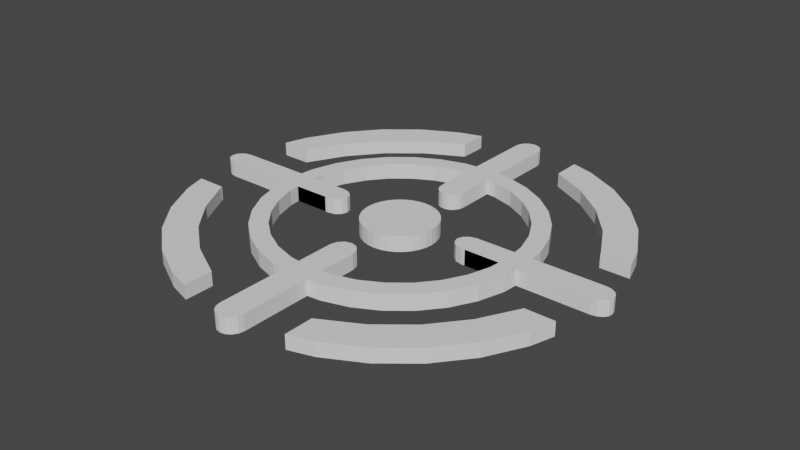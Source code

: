 # Source: TargetModel.blend  (saved by Blender 2.82.7; exported with 4.5.12 LTS)
import bpy
from mathutils import Matrix  # noqa: F401  (used for matrix-valued properties, if any)

bpy.ops.wm.read_factory_settings(use_empty=True)
scene = bpy.context.scene
scene.name = 'Scene'

# ---- collections
col_collection = bpy.data.collections.new('Collection'); scene.collection.children.link(col_collection)

# ---- world
world_world = bpy.data.worlds.new('World'); scene.world = world_world
world_world.use_nodes = True; world_world.node_tree.nodes.clear()
_N = world_world.node_tree.nodes; _L = world_world.node_tree.links
n0 = _N.new('ShaderNodeOutputWorld'); n0.name = 'World Output'; n0.location = (300, 300)
n1 = _N.new('ShaderNodeBackground'); n1.name = 'Background'; n1.location = (10, 300)
n1.inputs[0].default_value = (0.05088, 0.05088, 0.05088, 1.0)
_L.new(n1.outputs[0], n0.inputs[0])
n0.is_active_output = True
world_world.color = (0.05088, 0.05088, 0.05088)
world_world.use_sun_shadow = False
world_world.sun_shadow_jitter_overblur = 0.0

# ---- meshes
me_cylinder = bpy.data.meshes.new('Cylinder')
me_cylinder.from_pydata([(-0.352, 5.318e-07, -0.06746), (-0.3452, 0.06866, -0.06746), (-0.7706, -1.86, 0.06581), (-0.3252, 0.1347, -0.06746), (-1.119, -1.674, -0.06581), (-0.2926, 0.1955, -0.06746), (-0.7706, -1.86, -0.06581), (-0.5429, -1.93, -0.06581), (-0.2489, 0.2489, -0.06746), (-0.2525, -1.266, -0.07396), (-0.2525, -1.266, 0.07396), (-0.4953, -1.192, -0.07396), (-0.4953, -1.192, 0.07396), (-0.7191, -1.072, -0.07396), (-0.7191, -1.072, 0.07396), (-0.9152, -0.9113, -0.07396), (-0.9152, -0.9113, 0.07396), (-1.076, -0.7152, -0.07396), (-1.076, -0.7152, 0.07396), (-1.196, -0.4914, -0.07396), (-1.196, -0.4914, 0.07396), (-1.269, -0.2486, -0.07396), (-1.269, -0.2486, 0.07396), (-0.1955, 0.2926, -0.06746), (-0.1347, 0.3252, -0.06746), (-0.1262, -1.278, 0.07396), (-0.1262, -1.278, -0.07396), (-1.21, -1.21, 0.06581), (-1.46, -0.9048, -0.06581), (-1.46, -0.9048, 0.06581), (-1.647, -0.5567, 0.06581), (-1.282, -0.1099, -0.07396), (-0.2193, -1.099, -0.07396), (-0.2193, -1.099, 0.07396), (-0.4302, -1.035, -0.07396), (-0.4302, -1.035, 0.07396), (-0.6246, -0.9309, -0.07396), (-0.6246, -0.9309, 0.07396), (-0.795, -0.7911, -0.07396), (-0.795, -0.7911, 0.07396), (-0.9348, -0.6207, -0.07396), (-0.9348, -0.6207, 0.07396), (-1.039, -0.4264, -0.07396), (-1.039, -0.4264, 0.07396), (-1.103, -0.2155, -0.07396), (-1.103, -0.2155, 0.07396), (-1.125, 0.0, -0.07396), (-1.125, 0.0, 0.07396), (-1.647, -0.5567, -0.06581), (-1.648, -0.5489, -0.06581), (-0.1256, -1.109, 0.07396), (-0.1256, -1.109, -0.07396), (-1.648, -0.5489, 0.06581), (-0.5429, -1.655, 0.06581), (-0.5567, -1.647, 0.06581), (-0.9048, -1.46, 0.06581), (-0.1262, -0.7783, -0.07396), (-0.06866, 0.3452, -0.06746), (-1.114, -0.1099, -0.07396), (-1.114, -0.1099, 0.07396), (3.078e-08, 0.352, 0.06626), (-1.294, 0.0, -0.07396), (-1.294, 0.0, 0.07396), (-1.282, -0.1099, 0.07396), (-2.09, 0.0, -0.07396), (-2.09, 0.0, 0.07396), (-0.7739, -0.1099, -0.07396), (-0.7864, 0.0, -0.07396), (0.06866, 0.3452, 0.06626), (0.1347, 0.3252, 0.06626), (0.1955, 0.2926, 0.06626), (-0.7739, -0.1099, 0.07396), (0.2489, 0.2489, 0.06626), (-1.424, -1.424, -0.06581), (-1.424, -1.424, 0.06581), (-1.674, -1.119, -0.06581), (-1.674, -1.119, 0.06581), (-1.86, -0.7706, -0.06581), (-1.86, -0.7706, 0.06581), (-1.21, -1.21, -0.06581), (-0.5429, -1.655, -0.06581), (-0.9048, -1.46, -0.06581), (-0.5567, -1.647, -0.06581), (-0.5429, -1.93, 0.06581), (-1.928, -0.5489, -0.06581), (0.2926, 0.1955, 0.06626), (0.3252, 0.1347, 0.06626), (0.3452, 0.06866, 0.06626), (0.352, 2.185e-07, 0.06626), (0.3452, -0.06866, 0.06626), (0.3252, -0.1347, 0.06626), (0.2926, -0.1955, 0.06626), (-1.119, -1.674, 0.06581), (0.2489, -0.2489, 0.06626), (-1.928, -0.5489, 0.06581), (0.1955, -0.2926, 0.06626), (0.1347, -0.3252, 0.06626), (0.06866, -0.3452, 0.06626), (-8.39e-08, -0.352, 0.06626), (0.7706, -1.86, 0.06581), (-0.06866, -0.3452, 0.06626), (1.119, -1.674, -0.06581), (-0.1347, -0.3252, 0.06626), (0.7706, -1.86, -0.06581), (0.5429, -1.93, -0.06581), (-0.1955, -0.2926, 0.06626), (0.0, -1.29, 0.07396), (0.2525, -1.266, -0.07396), (0.2525, -1.266, 0.07396), (0.4953, -1.192, -0.07396), (0.4953, -1.192, 0.07396), (0.7191, -1.072, -0.07396), (0.7191, -1.072, 0.07396), (0.9152, -0.9113, -0.07396), (0.9152, -0.9113, 0.07396), (1.076, -0.7152, -0.07396), (1.076, -0.7152, 0.07396), (1.196, -0.4914, -0.07396), (1.196, -0.4914, 0.07396), (1.269, -0.2486, -0.07396), (1.269, -0.2486, 0.07396), (-0.2489, -0.2489, 0.06626), (1.294, 0.0, 0.07396), (0.1262, -1.278, 0.07396), (0.1262, -1.278, -0.07396), (1.21, -1.21, 0.06581), (1.46, -0.9048, -0.06581), (1.46, -0.9048, 0.06581), (1.647, -0.5567, 0.06581), (-0.2926, -0.1955, 0.06626), (0.0, -1.12, 0.07396), (0.2193, -1.099, -0.07396), (0.2193, -1.099, 0.07396), (0.4302, -1.035, -0.07396), (0.4302, -1.035, 0.07396), (0.6246, -0.9309, -0.07396), (0.6246, -0.9309, 0.07396), (0.795, -0.7911, -0.07396), (0.795, -0.7911, 0.07396), (0.9348, -0.6207, -0.07396), (0.9348, -0.6207, 0.07396), (1.039, -0.4264, -0.07396), (1.039, -0.4264, 0.07396), (1.103, -0.2155, -0.07396), (1.103, -0.2155, 0.07396), (1.125, 0.0, -0.07396), (1.125, 0.0, 0.07396), (1.647, -0.5567, -0.06581), (1.648, -0.5489, -0.06581), (0.1256, -1.109, 0.07396), (0.1256, -1.109, -0.07396), (1.648, -0.5489, 0.06581), (-0.3252, -0.1347, 0.06626), (0.0, -2.069, 0.07396), (0.5429, -1.655, 0.06581), (0.5567, -1.647, 0.06581), (0.0, -0.7907, -0.07396), (0.9048, -1.46, 0.06581), (0.1262, -0.7783, -0.07396), (0.0, -0.613, -0.07396), (0.0, -0.613, 0.07396), (0.0, -2.069, -0.07396), (-0.3452, -0.06866, 0.06626), (1.114, -0.1099, -0.07396), (1.114, -0.1099, 0.07396), (1.282, -0.1099, -0.07396), (-0.352, 5.318e-07, 0.06626), (-0.3452, 0.06866, 0.06626), (1.282, -0.1099, 0.07396), (-0.3252, 0.1347, 0.06626), (-0.2926, 0.1955, 0.06626), (0.7739, -0.1099, -0.07396), (0.7864, 0.0, -0.07396), (-0.2489, 0.2489, 0.06626), (0.6116, 0.0, 0.07396), (0.7739, -0.1099, 0.07396), (-0.1955, 0.2926, 0.06626), (-0.06732, 0.3384, 0.07304), (1.424, -1.424, -0.06581), (-0.06713, 0.3375, -0.07304), (-0.132, 0.3188, 0.07304), (1.674, -1.119, 0.06581), (-0.1317, 0.3179, -0.07304), (-0.1917, 0.2869, 0.07304), (1.21, -1.21, -0.06581), (0.5429, -1.655, -0.06581), (0.9048, -1.46, -0.06581), (0.5567, -1.647, -0.06581), (0.5429, -1.93, 0.06581), (1.928, -0.5489, -0.06581), (1.928, -0.5489, 0.06581), (1.86, -0.7706, 0.06581), (1.86, -0.7706, -0.06581), (-0.1912, 0.2861, -0.07304), (1.674, -1.119, -0.06581), (1.424, -1.424, 0.06581), (-0.244, 0.244, 0.07304), (1.119, -1.674, 0.06581), (-0.2433, 0.2433, -0.07304), (-0.2869, 0.1917, 0.07304), (-0.2861, 0.1912, -0.07304), (-0.3188, 0.132, 0.07304), (-0.3179, 0.1317, -0.07304), (-0.3384, 0.06732, 0.07304), (-0.3375, 0.06713, -0.07304), (-0.3451, 5.259e-07, 0.07304), (-1.119, 1.674, -0.06581), (-0.7706, 1.86, 0.06581), (-0.7706, 1.86, -0.06581), (-0.5429, 1.93, -0.06581), (-1.282, 0.1099, 0.07396), (-0.2525, 1.266, -0.07396), (-0.2525, 1.266, 0.07396), (-0.4953, 1.192, -0.07396), (-0.4953, 1.192, 0.07396), (-0.7191, 1.072, -0.07396), (-0.7191, 1.072, 0.07396), (-0.9152, 0.9113, -0.07396), (-0.9152, 0.9113, 0.07396), (-1.076, 0.7152, -0.07396), (-1.076, 0.7152, 0.07396), (-1.196, 0.4914, -0.07396), (-1.196, 0.4914, 0.07396), (-1.269, 0.2486, -0.07396), (-1.269, 0.2486, 0.07396), (-0.3441, 5.25e-07, -0.07304), (-0.3384, -0.06732, 0.07304), (-0.1262, 1.278, 0.07396), (-0.1262, 1.278, -0.07396), (-1.21, 1.21, 0.06581), (-1.46, 0.9048, -0.06581), (-1.46, 0.9048, 0.06581), (-1.647, 0.5567, 0.06581), (-0.3375, -0.06713, -0.07304), (-0.2193, 1.099, -0.07396), (-0.2193, 1.099, 0.07396), (-0.4302, 1.035, -0.07396), (-0.4302, 1.035, 0.07396), (-0.6246, 0.9309, -0.07396), (-0.6246, 0.9309, 0.07396), (-0.795, 0.7911, -0.07396), (-0.795, 0.7911, 0.07396), (-0.9348, 0.6207, -0.07396), (-0.9348, 0.6207, 0.07396), (-1.039, 0.4264, -0.07396), (-1.039, 0.4264, 0.07396), (-1.103, 0.2155, -0.07396), (-1.103, 0.2155, 0.07396), (-0.3188, -0.132, 0.07304), (-0.3179, -0.1317, -0.07304), (-1.647, 0.5567, -0.06581), (-1.648, 0.5489, -0.06581), (-0.1256, 1.109, 0.07396), (-0.1256, 1.109, -0.07396), (-1.648, 0.5489, 0.06581), (-0.5429, 1.655, 0.06581), (-0.2869, -0.1917, 0.07304), (-0.5567, 1.647, 0.06581), (-0.9048, 1.46, 0.06581), (-0.1262, 0.7783, -0.07396), (-1.114, 0.1099, -0.07396), (-1.114, 0.1099, 0.07396), (-1.282, 0.1099, -0.07396), (-0.2861, -0.1912, -0.07304), (-0.244, -0.244, 0.07304), (-0.2433, -0.2433, -0.07304), (-0.1917, -0.2869, 0.07304), (-0.1912, -0.2861, -0.07304), (-0.7739, 0.1099, -0.07396), (-0.132, -0.3188, 0.07304), (-0.6116, 0.0, -0.07396), (-0.6116, 0.0, 0.07396), (-0.7739, 0.1099, 0.07396), (-0.1317, -0.3179, -0.07304), (-0.06732, -0.3384, 0.07304), (-0.06713, -0.3375, -0.07304), (-1.424, 1.424, 0.06581), (-1.674, 1.119, -0.06581), (-8.39e-08, -0.3451, 0.07304), (-8.39e-08, -0.3441, -0.07304), (0.06732, -0.3384, 0.07304), (-1.21, 1.21, -0.06581), (-0.5429, 1.655, -0.06581), (-0.9048, 1.46, -0.06581), (-0.5567, 1.647, -0.06581), (0.06713, -0.3375, -0.07304), (-1.928, 0.5489, -0.06581), (0.132, -0.3188, 0.07304), (-1.86, 0.7706, 0.06581), (-1.86, 0.7706, -0.06581), (-1.674, 1.119, 0.06581), (0.1317, -0.3179, -0.07304), (0.1917, -0.2869, 0.07304), (-1.424, 1.424, -0.06581), (-1.119, 1.674, 0.06581), (0.1912, -0.2861, -0.07304), (-1.928, 0.5489, 0.06581), (0.244, -0.244, 0.07304), (-0.5429, 1.93, 0.06581), (0.2433, -0.2433, -0.07304), (1.119, 1.674, -0.06581), (0.2869, -0.1917, 0.07304), (0.2861, -0.1912, -0.07304), (0.3188, -0.132, 0.07304), (0.7706, 1.86, 0.06581), (0.7706, 1.86, -0.06581), (0.5429, 1.93, -0.06581), (1.282, 0.1099, 0.07396), (0.0, 1.29, 0.07396), (0.2525, 1.266, -0.07396), (0.2525, 1.266, 0.07396), (0.4953, 1.192, -0.07396), (0.4953, 1.192, 0.07396), (0.7191, 1.072, -0.07396), (0.7191, 1.072, 0.07396), (0.9152, 0.9113, -0.07396), (0.9152, 0.9113, 0.07396), (1.076, 0.7152, -0.07396), (1.076, 0.7152, 0.07396), (1.196, 0.4914, -0.07396), (1.196, 0.4914, 0.07396), (1.269, 0.2486, -0.07396), (1.269, 0.2486, 0.07396), (1.294, 0.0, -0.07396), (0.3179, -0.1317, -0.07304), (0.1262, 1.278, 0.07396), (0.1262, 1.278, -0.07396), (1.21, 1.21, 0.06581), (1.46, 0.9048, -0.06581), (1.46, 0.9048, 0.06581), (1.647, 0.5567, 0.06581), (0.3384, -0.06732, 0.07304), (0.0, 1.12, 0.07396), (0.2193, 1.099, -0.07396), (0.2193, 1.099, 0.07396), (0.4302, 1.035, -0.07396), (0.4302, 1.035, 0.07396), (0.6246, 0.9309, -0.07396), (0.6246, 0.9309, 0.07396), (0.795, 0.7911, -0.07396), (0.795, 0.7911, 0.07396), (0.9348, 0.6207, -0.07396), (0.9348, 0.6207, 0.07396), (1.039, 0.4264, -0.07396), (1.039, 0.4264, 0.07396), (1.103, 0.2155, -0.07396), (1.103, 0.2155, 0.07396), (0.3375, -0.06713, -0.07304), (0.3451, 2.185e-07, 0.07304), (1.647, 0.5567, -0.06581), (1.648, 0.5489, -0.06581), (0.1256, 1.109, 0.07396), (0.1256, 1.109, -0.07396), (1.648, 0.5489, 0.06581), (0.0, 2.069, -0.07396), (0.0, 2.069, 0.07396), (0.5429, 1.655, 0.06581), (0.3441, 2.185e-07, -0.07304), (0.5567, 1.647, 0.06581), (0.0, 0.7907, -0.07396), (0.9048, 1.46, 0.06581), (0.1262, 0.7783, -0.07396), (0.0, 0.613, -0.07396), (0.0, 0.613, 0.07396), (0.3384, 0.06732, 0.07304), (1.114, 0.1099, -0.07396), (1.114, 0.1099, 0.07396), (1.282, 0.1099, -0.07396), (0.3375, 0.06713, -0.07304), (0.3188, 0.132, 0.07304), (0.3179, 0.1317, -0.07304), (2.09, 0.0, -0.07396), (2.09, 0.0, 0.07396), (0.2869, 0.1917, 0.07304), (0.2861, 0.1912, -0.07304), (0.6116, 0.0, -0.07396), (0.244, 0.244, 0.07304), (0.2433, 0.2433, -0.07304), (0.7739, 0.1099, 0.07396), (0.7739, 0.1099, -0.07396), (0.1917, 0.2869, 0.07304), (0.1912, 0.2861, -0.07304), (1.674, 1.119, -0.06581), (0.132, 0.3188, 0.07304), (1.86, 0.7706, -0.06581), (0.1317, 0.3179, -0.07304), (1.21, 1.21, -0.06581), (0.5429, 1.655, -0.06581), (0.9048, 1.46, -0.06581), (0.5567, 1.647, -0.06581), (0.06732, 0.3384, 0.07304), (1.928, 0.5489, -0.06581), (0.06713, 0.3375, -0.07304), (1.86, 0.7706, 0.06581), (3.047e-08, 0.3451, 0.07304), (1.674, 1.119, 0.06581), (3.043e-08, 0.3441, -0.07304), (1.424, 1.424, 0.06581), (1.424, 1.424, -0.06581), (1.119, 1.674, 0.06581), (-0.1347, 0.3252, 0.06626), (1.928, 0.5489, 0.06581), (-0.06866, 0.3452, 0.06626), (0.5429, 1.93, 0.06581), (-0.3452, -0.06866, -0.06746), (-0.3252, -0.1347, -0.06746), (-0.2926, -0.1955, -0.06746), (-0.2489, -0.2489, -0.06746), (-0.1955, -0.2926, -0.06746), (-0.1347, -0.3252, -0.06746), (-0.06866, -0.3452, -0.06746), (-8.39e-08, -0.352, -0.06746), (0.06866, -0.3452, -0.06746), (0.1347, -0.3252, -0.06746), (0.1955, -0.2926, -0.06746), (0.2489, -0.2489, -0.06746), (0.2926, -0.1955, -0.06746), (0.3252, -0.1347, -0.06746), (0.3452, -0.06866, -0.06746), (0.352, 2.185e-07, -0.06746), (0.3452, 0.06866, -0.06746), (0.3252, 0.1347, -0.06746), (0.2926, 0.1955, -0.06746), (0.2489, 0.2489, -0.06746), (0.1955, 0.2926, -0.06746), (0.1347, 0.3252, -0.06746), (0.06866, 0.3452, -0.06746), (3.078e-08, 0.352, -0.06746), (3.078e-08, 0.352, 0.07304), (-0.06866, 0.3452, 0.07304), (-0.1347, 0.3252, 0.07304), (-0.1955, 0.2926, 0.07304), (-0.2489, 0.2489, 0.07304), (-0.2926, 0.1955, 0.07304), (-0.3252, 0.1347, 0.07304), (-0.3452, 0.06866, 0.07304), (-0.352, 5.318e-07, 0.07304), (-0.3452, -0.06866, 0.07304), (-0.3252, -0.1347, 0.07304), (-0.2926, -0.1955, 0.07304), (-0.2489, -0.2489, 0.07304), (-0.1955, -0.2926, 0.07304), (-0.1347, -0.3252, 0.07304), (-0.06866, -0.3452, 0.07304), (-8.39e-08, -0.352, 0.07304), (0.06866, -0.3452, 0.07304), (0.1347, -0.3252, 0.07304), (0.1955, -0.2926, 0.07304), (0.2489, -0.2489, 0.07304), (0.2926, -0.1955, 0.07304), (0.3252, -0.1347, 0.07304), (0.3452, -0.06866, 0.07304), (0.352, 2.185e-07, 0.07304), (0.3452, 0.06866, 0.07304), (0.3252, 0.1347, 0.07304), (0.2926, 0.1955, 0.07304), (0.2489, 0.2489, 0.07304), (0.1955, 0.2926, 0.07304), (0.1347, 0.3252, 0.07304), (0.06866, 0.3452, 0.07304), (-0.06866, 0.3452, -0.07304), (3.078e-08, 0.352, -0.07304), (-0.1347, 0.3252, -0.07304), (-0.1955, 0.2926, -0.07304), (-0.2489, 0.2489, -0.07304), (-0.2926, 0.1955, -0.07304), (-0.3252, 0.1347, -0.07304), (-0.3452, 0.06866, -0.07304), (-0.352, 5.318e-07, -0.07304), (-0.3452, -0.06866, -0.07304), (-0.3252, -0.1347, -0.07304), (-0.2926, -0.1955, -0.07304), (-0.2489, -0.2489, -0.07304), (-0.1955, -0.2926, -0.07304), (-0.1347, -0.3252, -0.07304), (-0.06866, -0.3452, -0.07304), (-8.39e-08, -0.352, -0.07304), (0.06866, -0.3452, -0.07304), (0.1347, -0.3252, -0.07304), (0.1955, -0.2926, -0.07304), (0.2489, -0.2489, -0.07304), (0.2926, -0.1955, -0.07304), (0.3252, -0.1347, -0.07304), (0.3452, -0.06866, -0.07304), (0.352, 2.185e-07, -0.07304), (0.3452, 0.06866, -0.07304), (0.3252, 0.1347, -0.07304), (0.2926, 0.1955, -0.07304), (0.2489, 0.2489, -0.07304), (0.1955, 0.2926, -0.07304), (0.1347, 0.3252, -0.07304), (0.06866, 0.3452, -0.07304), (-0.6116, 0.0, -0.07396), (-0.7416, -0.1099, -0.07396), (-0.7416, -0.1099, -0.07396), (-0.629, -0.05496, -0.07396), (-0.6766, -0.09519, -0.07396), (-0.7416, -0.1099, 0.07396), (-0.6116, 0.0, 0.07396), (-0.6766, -0.09519, 0.07396), (-0.629, -0.05496, 0.07396), (-0.7416, 0.1099, -0.07396), (-0.6116, 0.0, -0.07396), (-0.7416, 0.1099, -0.07396), (-0.6766, 0.09519, -0.07396), (-0.629, 0.05496, -0.07396), (-0.6116, 0.0, 0.07396), (-0.7416, 0.1099, 0.07396), (-0.629, 0.05496, 0.07396), (-0.6766, 0.09519, 0.07396), (0.7416, -0.1099, -0.07396), (0.6116, 0.0, -0.07396), (0.7416, -0.1099, -0.07396), (0.6766, -0.09519, -0.07396), (0.629, -0.05496, -0.07396), (0.6116, 0.0, 0.07396), (0.7416, -0.1099, 0.07396), (0.629, -0.05496, 0.07396), (0.6766, -0.09519, 0.07396), (0.6116, 0.0, -0.07396), (0.7416, 0.1099, -0.07396), (0.7416, 0.1099, -0.07396), (0.629, 0.05496, -0.07396), (0.6766, 0.09519, -0.07396), (0.7416, 0.1099, 0.07396), (0.6116, 0.0, 0.07396), (0.6766, 0.09519, 0.07396), (0.629, 0.05496, 0.07396), (0.0, -0.613, 0.07396), (-0.1256, -0.743, 0.07396), (-0.0628, -0.6304, 0.07396), (-0.1088, -0.678, 0.07396), (-0.1256, -0.743, -0.07396), (0.0, -0.613, -0.07396), (-0.1261, -0.743, -0.07396), (-0.1088, -0.678, -0.07396), (-0.0628, -0.6304, -0.07396), (0.1256, -0.743, 0.07396), (0.0, -0.613, 0.07396), (0.1088, -0.678, 0.07396), (0.0628, -0.6304, 0.07396), (0.0, -0.613, -0.07396), (0.1256, -0.743, -0.07396), (0.1261, -0.743, -0.07396), (0.0628, -0.6304, -0.07396), (0.1088, -0.678, -0.07396), (-0.1256, 0.743, 0.07396), (0.0, 0.613, 0.07396), (-0.1194, 0.7028, 0.07396), (-0.1016, 0.6666, 0.07396), (-0.07382, 0.6378, 0.07396), (-0.03881, 0.6194, 0.07396), (0.0, 0.613, -0.07396), (-0.1256, 0.743, -0.07396), (-0.1261, 0.743, -0.07396), (-0.03881, 0.6194, -0.07396), (-0.07382, 0.6378, -0.07396), (-0.1016, 0.6666, -0.07396), (-0.1194, 0.7028, -0.07396), (0.0, 0.613, 0.07396), (0.1256, 0.743, 0.07396), (0.03881, 0.6194, 0.07396), (0.07382, 0.6378, 0.07396), (0.1016, 0.6666, 0.07396), (0.1194, 0.7028, 0.07396), (0.1256, 0.743, -0.07396), (0.0, 0.613, -0.07396), (0.1261, 0.743, -0.07396), (0.1194, 0.7028, -0.07396), (0.1016, 0.6666, -0.07396), (0.07382, 0.6378, -0.07396), (0.03881, 0.6194, -0.07396), (-1.96, -0.1099, -0.07396), (-2.09, 0.0, -0.07396), (-2.01, -0.1016, -0.07396), (-2.052, -0.07773, -0.07396), (-2.081, -0.04206, -0.07396), (-2.09, 0.0, 0.07396), (-1.96, -0.1099, 0.07396), (-2.081, -0.04206, 0.07396), (-2.052, -0.07773, 0.07396), (-2.01, -0.1016, 0.07396), (-2.09, 0.0, -0.07396), (-1.96, 0.1099, -0.07396), (-2.081, 0.04206, -0.07396), (-2.052, 0.07773, -0.07396), (-2.01, 0.1016, -0.07396), (-1.96, 0.1099, 0.07396), (-2.09, 0.0, 0.07396), (-2.01, 0.1016, 0.07396), (-2.052, 0.07773, 0.07396), (-2.081, 0.04206, 0.07396), (0.0, 2.069, 0.07396), (-0.1263, 1.939, 0.07396), (-0.04831, 2.059, 0.07396), (-0.08927, 2.031, 0.07396), (-0.1166, 1.989, 0.07396), (-0.1263, 1.939, -0.07396), (0.0, 2.069, -0.07396), (-0.1263, 1.939, -0.07396), (-0.1166, 1.989, -0.07396), (-0.08927, 2.031, -0.07396), (-0.04831, 2.059, -0.07396), (0.1263, 1.939, 0.07396), (0.0, 2.069, 0.07396), (0.1166, 1.989, 0.07396), (0.08927, 2.031, 0.07396), (0.04831, 2.059, 0.07396), (0.0, 2.069, -0.07396), (0.1263, 1.939, -0.07396), (0.1263, 1.939, -0.07396), (0.04831, 2.059, -0.07396), (0.08927, 2.031, -0.07396), (0.1166, 1.989, -0.07396), (2.09, 0.0, -0.07396), (1.96, -0.1099, -0.07396), (2.081, -0.04206, -0.07396), (2.052, -0.07773, -0.07396), (2.01, -0.1016, -0.07396), (1.96, -0.1099, 0.07396), (2.09, 0.0, 0.07396), (2.01, -0.1016, 0.07396), (2.052, -0.07773, 0.07396), (2.081, -0.04206, 0.07396), (1.96, 0.1099, -0.07396), (2.09, 0.0, -0.07396), (2.01, 0.1016, -0.07396), (2.052, 0.07773, -0.07396), (2.081, 0.04206, -0.07396), (2.09, 0.0, 0.07396), (1.96, 0.1099, 0.07396), (2.081, 0.04206, 0.07396), (2.052, 0.07773, 0.07396), (2.01, 0.1016, 0.07396), (-0.1263, -1.939, 0.07396), (0.0, -2.069, 0.07396), (-0.1166, -1.989, 0.07396), (-0.08927, -2.031, 0.07396), (-0.04831, -2.059, 0.07396), (0.0, -2.069, -0.07396), (-0.1263, -1.939, -0.07396), (-0.1263, -1.939, -0.07396), (-0.04831, -2.059, -0.07396), (-0.08927, -2.031, -0.07396), (-0.1166, -1.989, -0.07396), (0.0, -2.069, 0.07396), (0.1263, -1.939, 0.07396), (0.04831, -2.059, 0.07396), (0.08927, -2.031, 0.07396), (0.1166, -1.989, 0.07396), (0.1263, -1.939, -0.07396), (0.0, -2.069, -0.07396), (0.1263, -1.939, -0.07396), (0.1166, -1.989, -0.07396), (0.08927, -2.031, -0.07396), (0.04831, -2.059, -0.07396)], [], [(26, 25, 10, 9), (9, 10, 12, 11), (11, 12, 14, 13), (13, 14, 16, 15), (15, 16, 18, 17), (17, 18, 20, 19), (19, 20, 22, 21), (61, 46, 270, 67), (402, 429, 428, 60), (461, 427, 426, 491), (23, 176, 400, 24), (400, 430, 429, 402), (150, 542, 537, 149), (51, 32, 33, 50), (32, 34, 35, 33), (34, 36, 37, 35), (36, 38, 39, 37), (38, 40, 41, 39), (40, 42, 43, 41), (42, 44, 45, 43), (179, 396, 392, 385, 381, 377, 374, 370, 368, 357, 347, 324, 302, 299, 295, 291, 285, 279, 275, 273, 267, 265, 263, 249, 233, 225, 204, 202, 200, 198, 193, 182), (56, 156, 161, 639, 641), (79, 28, 29, 27), (28, 48, 30, 29), (48, 49, 52, 30), (82, 81, 55, 54), (427, 60, 68, 426), (176, 431, 430, 400), (462, 24, 57, 460), (426, 68, 69, 425), (173, 432, 431, 176), (26, 9, 32, 51), (25, 106, 130, 50), (9, 11, 34, 32), (12, 10, 33, 35), (11, 13, 36, 34), (14, 12, 35, 37), (13, 15, 38, 36), (16, 14, 37, 39), (15, 17, 40, 38), (18, 16, 39, 41), (17, 19, 42, 40), (20, 18, 41, 43), (19, 21, 44, 42), (22, 20, 43, 45), (492, 270, 271, 498), (63, 22, 45, 59), (61, 62, 47, 46), (460, 57, 427, 461), (10, 25, 50, 33), (425, 69, 70, 424), (25, 26, 640, 634), (159, 533, 528, 160), (641, 640, 26, 56), (161, 153, 635, 639), (156, 56, 534, 533, 159), (170, 433, 432, 173), (26, 51, 532, 534, 56), (106, 153, 645, 647, 648, 649, 646, 123), (50, 130, 160, 528, 530, 531, 529), (62, 63, 59, 47), (21, 31, 58, 44), (44, 58, 59, 45), (21, 22, 63, 31), (262, 583, 587, 210), (464, 8, 23, 463), (424, 70, 72, 423), (169, 434, 433, 170), (31, 63, 578, 572), (573, 577, 65, 64), (63, 62, 65, 577, 579, 580, 581, 578), (62, 61, 64, 65), (465, 5, 8, 464), (47, 59, 497, 499, 500, 498, 271), (59, 58, 493, 497), (260, 501, 503, 268, 262), (31, 66, 71, 63), (423, 72, 85, 422), (46, 47, 271, 270), (66, 67, 270, 492, 494), (167, 435, 434, 169), (31, 61, 67, 66), (81, 79, 27, 55), (2, 54, 55, 92), (7, 83, 2, 6), (6, 2, 92, 4), (4, 92, 74, 73), (73, 74, 76, 75), (75, 76, 78, 77), (94, 52, 49, 84), (74, 27, 29, 76), (80, 82, 54, 53), (466, 3, 5, 465), (422, 85, 86, 421), (83, 53, 54, 2), (7, 80, 53, 83), (77, 48, 28, 75), (84, 49, 48, 77), (76, 29, 30, 78), (166, 436, 435, 167), (75, 28, 79, 73), (77, 78, 94, 84), (73, 79, 81, 4), (4, 81, 82, 6), (78, 30, 52, 94), (92, 55, 27, 74), (6, 82, 80, 7), (124, 107, 108, 123), (107, 109, 110, 108), (109, 111, 112, 110), (111, 113, 114, 112), (113, 115, 116, 114), (115, 117, 118, 116), (117, 119, 120, 118), (323, 172, 375, 145), (467, 1, 3, 466), (421, 86, 87, 420), (162, 437, 436, 166), (468, 0, 1, 467), (150, 149, 132, 131), (131, 132, 134, 133), (133, 134, 136, 135), (135, 136, 138, 137), (137, 138, 140, 139), (139, 140, 142, 141), (141, 142, 144, 143), (420, 87, 88, 419), (158, 652, 651, 161, 156), (184, 125, 127, 126), (126, 127, 128, 147), (147, 128, 151, 148), (187, 155, 157, 186), (152, 438, 437, 162), (469, 404, 0, 468), (419, 88, 89, 418), (129, 439, 438, 152), (470, 405, 404, 469), (124, 150, 131, 107), (123, 149, 130, 106), (107, 131, 133, 109), (110, 134, 132, 108), (109, 133, 135, 111), (112, 136, 134, 110), (111, 135, 137, 113), (114, 138, 136, 112), (113, 137, 139, 115), (116, 140, 138, 114), (115, 139, 141, 117), (118, 142, 140, 116), (117, 141, 143, 119), (120, 144, 142, 118), (146, 174, 515, 517, 518, 516, 164), (168, 164, 144, 120), (323, 145, 146, 122), (418, 89, 90, 417), (108, 132, 149, 123), (121, 440, 439, 129), (123, 646, 650, 124), (159, 160, 538, 541), (650, 652, 158, 124), (161, 651, 645, 153), (156, 159, 541, 543, 158), (471, 406, 405, 470), (124, 158, 543, 542, 150), (149, 537, 539, 540, 538, 160, 130), (122, 146, 164, 168), (119, 143, 163, 165), (143, 144, 164, 163), (119, 165, 168, 120), (323, 367, 624, 626, 627, 628, 625, 371), (417, 90, 91, 416), (105, 441, 440, 121), (472, 407, 406, 471), (168, 619, 621, 622, 623, 620, 372, 122), (614, 371, 372, 620), (323, 371, 614, 616, 617, 618, 615, 165), (122, 372, 371, 323), (416, 91, 93, 415), (171, 512, 511, 375, 172), (164, 516, 510, 163), (365, 367, 379, 521, 520), (165, 168, 175, 171), (102, 442, 441, 105), (145, 375, 174, 146), (511, 515, 174, 375), (473, 408, 407, 472), (165, 171, 172, 323), (186, 157, 125, 184), (99, 197, 157, 155), (104, 103, 99, 188), (103, 101, 197, 99), (101, 178, 195, 197), (178, 194, 181, 195), (194, 192, 191, 181), (190, 189, 148, 151), (195, 181, 127, 125), (185, 154, 155, 187), (415, 93, 95, 414), (100, 443, 442, 102), (188, 99, 155, 154), (104, 188, 154, 185), (192, 194, 126, 147), (189, 192, 147, 148), (181, 191, 128, 127), (474, 409, 408, 473), (194, 178, 184, 126), (192, 189, 190, 191), (178, 101, 186, 184), (101, 103, 187, 186), (191, 190, 151, 128), (197, 195, 125, 157), (103, 104, 185, 187), (228, 211, 212, 227), (211, 213, 214, 212), (213, 215, 216, 214), (215, 217, 218, 216), (217, 219, 220, 218), (219, 221, 222, 220), (221, 223, 224, 222), (414, 95, 96, 413), (98, 444, 443, 100), (475, 410, 409, 474), (413, 96, 97, 412), (97, 445, 444, 98), (352, 351, 560, 565), (253, 252, 235, 234), (234, 235, 237, 236), (236, 237, 239, 238), (238, 239, 241, 240), (240, 241, 243, 242), (242, 243, 245, 244), (244, 245, 247, 246), (476, 411, 410, 475), (308, 325, 603, 605, 606, 607, 604, 355), (281, 229, 231, 230), (230, 231, 232, 250), (250, 232, 254, 251), (284, 257, 258, 283), (412, 97, 98, 411), (96, 446, 445, 97), (477, 412, 411, 476), (411, 98, 100, 410), (95, 447, 446, 96), (228, 253, 234, 211), (227, 252, 332, 308), (211, 234, 236, 213), (214, 237, 235, 212), (213, 236, 238, 215), (216, 239, 237, 214), (215, 238, 240, 217), (218, 241, 239, 216), (217, 240, 242, 219), (220, 243, 241, 218), (219, 242, 244, 221), (222, 245, 243, 220), (221, 244, 246, 223), (224, 247, 245, 222), (268, 503, 502, 270, 67), (210, 261, 247, 224), (478, 413, 412, 477), (410, 100, 102, 409), (212, 235, 252, 227), (93, 448, 447, 95), (259, 599, 598, 354, 359), (362, 363, 547, 552), (354, 598, 592, 355), (227, 593, 597, 228), (359, 362, 552, 554, 259), (479, 414, 413, 478), (228, 259, 554, 553, 253), (597, 599, 259, 228), (252, 546, 548, 549, 550, 551, 547, 363, 332), (62, 47, 261, 210), (223, 246, 260, 262), (246, 247, 261, 260), (223, 262, 210, 224), (409, 102, 105, 408), (91, 449, 448, 93), (480, 415, 414, 479), (210, 587, 589, 590, 591, 588, 65, 62), (582, 64, 65, 588), (61, 64, 582, 584, 585, 586, 583, 262), (408, 105, 121, 407), (90, 450, 449, 91), (261, 507, 501, 260), (47, 271, 506, 508, 509, 507, 261), (262, 210, 272, 268), (481, 416, 415, 480), (407, 121, 129, 406), (502, 506, 271, 270), (89, 451, 450, 90), (262, 268, 67, 61), (283, 258, 229, 281), (207, 294, 258, 257), (209, 208, 207, 298), (208, 206, 294, 207), (206, 293, 276, 294), (293, 277, 290, 276), (277, 289, 288, 290), (296, 286, 251, 254), (276, 290, 231, 229), (282, 255, 257, 284), (482, 417, 416, 481), (406, 129, 152, 405), (298, 207, 257, 255), (209, 298, 255, 282), (289, 277, 230, 250), (286, 289, 250, 251), (290, 288, 232, 231), (88, 452, 451, 89), (277, 293, 281, 230), (289, 286, 296, 288), (293, 206, 283, 281), (206, 208, 284, 283), (288, 296, 254, 232), (294, 276, 229, 258), (208, 209, 282, 284), (326, 325, 310, 309), (309, 310, 312, 311), (311, 312, 314, 313), (313, 314, 316, 315), (315, 316, 318, 317), (317, 318, 320, 319), (319, 320, 322, 321), (483, 418, 417, 482), (405, 152, 162, 404), (87, 453, 452, 88), (484, 419, 418, 483), (404, 162, 166, 0), (352, 333, 334, 351), (333, 335, 336, 334), (335, 337, 338, 336), (337, 339, 340, 338), (339, 341, 342, 340), (341, 343, 344, 342), (343, 345, 346, 344), (86, 454, 453, 87), (386, 328, 329, 327), (328, 349, 330, 329), (349, 350, 353, 330), (389, 388, 360, 358), (485, 420, 419, 484), (0, 166, 167, 1), (85, 455, 454, 86), (486, 421, 420, 485), (1, 167, 169, 3), (326, 309, 333, 352), (325, 308, 332, 351), (309, 311, 335, 333), (312, 310, 334, 336), (311, 313, 337, 335), (314, 312, 336, 338), (313, 315, 339, 337), (316, 314, 338, 340), (315, 317, 341, 339), (318, 316, 340, 342), (317, 319, 343, 341), (320, 318, 342, 344), (319, 321, 345, 343), (322, 320, 344, 346), (379, 172, 375, 519, 521), (307, 322, 346, 366), (72, 456, 455, 85), (487, 422, 421, 486), (310, 325, 351, 334), (3, 169, 170, 5), (361, 359, 354, 608, 610), (362, 566, 559, 363), (354, 355, 604, 608), (325, 326, 609, 603), (359, 361, 567, 566, 362), (70, 457, 456, 72), (326, 352, 565, 567, 361), (610, 609, 326, 361), (351, 332, 363, 559, 561, 562, 563, 564, 560), (122, 307, 366, 146), (321, 367, 365, 345), (345, 365, 366, 346), (321, 322, 307, 367), (488, 423, 422, 487), (5, 170, 173, 8), (69, 458, 457, 70), (367, 307, 630, 624), (625, 629, 372, 371), (307, 122, 372, 629, 631, 632, 633, 630), (489, 424, 423, 488), (8, 173, 176, 23), (366, 365, 520, 524), (146, 366, 524, 526, 527, 525, 174), (367, 379, 378, 307), (68, 459, 458, 69), (490, 425, 424, 489), (519, 375, 174, 525), (57, 402, 60, 427), (367, 323, 172, 379), (388, 386, 327, 360), (304, 358, 360, 399), (306, 403, 304, 305), (305, 304, 399, 300), (300, 399, 397, 398), (398, 397, 395, 382), (382, 395, 393, 384), (401, 353, 350, 391), (397, 327, 329, 395), (387, 389, 358, 356), (60, 428, 459, 68), (491, 426, 425, 490), (403, 356, 358, 304), (306, 387, 356, 403), (384, 349, 328, 382), (391, 350, 349, 384), (395, 329, 330, 393), (24, 400, 402, 57), (382, 328, 386, 398), (384, 393, 401, 391), (398, 386, 388, 300), (300, 388, 389, 305), (393, 330, 353, 401), (399, 360, 327, 397), (305, 389, 387, 306), (394, 177, 180, 183, 196, 199, 201, 203, 205, 226, 248, 256, 264, 266, 269, 274, 278, 280, 287, 292, 297, 301, 303, 331, 348, 364, 369, 373, 376, 380, 383, 390), (463, 23, 24, 462), (177, 394, 428, 429), (180, 177, 429, 430), (183, 180, 430, 431), (196, 183, 431, 432), (199, 196, 432, 433), (201, 199, 433, 434), (203, 201, 434, 435), (205, 203, 435, 436), (226, 205, 436, 437), (248, 226, 437, 438), (256, 248, 438, 439), (264, 256, 439, 440), (266, 264, 440, 441), (269, 266, 441, 442), (274, 269, 442, 443), (278, 274, 443, 444), (280, 278, 444, 445), (287, 280, 445, 446), (292, 287, 446, 447), (297, 292, 447, 448), (301, 297, 448, 449), (303, 301, 449, 450), (331, 303, 450, 451), (348, 331, 451, 452), (364, 348, 452, 453), (369, 364, 453, 454), (373, 369, 454, 455), (376, 373, 455, 456), (380, 376, 456, 457), (383, 380, 457, 458), (390, 383, 458, 459), (394, 390, 459, 428), (396, 179, 460, 461), (179, 182, 462, 460), (182, 193, 463, 462), (193, 198, 464, 463), (198, 200, 465, 464), (200, 202, 466, 465), (202, 204, 467, 466), (204, 225, 468, 467), (225, 233, 469, 468), (233, 249, 470, 469), (249, 263, 471, 470), (263, 265, 472, 471), (265, 267, 473, 472), (267, 273, 474, 473), (273, 275, 475, 474), (275, 279, 476, 475), (279, 285, 477, 476), (285, 291, 478, 477), (291, 295, 479, 478), (295, 299, 480, 479), (299, 302, 481, 480), (302, 324, 482, 481), (324, 347, 483, 482), (347, 357, 484, 483), (357, 368, 485, 484), (368, 370, 486, 485), (370, 374, 487, 486), (374, 377, 488, 487), (377, 381, 489, 488), (381, 385, 490, 489), (385, 392, 491, 490), (392, 396, 461, 491), (492, 495, 494), (495, 496, 494), (496, 493, 494), (501, 504, 503), (504, 505, 503), (505, 502, 503), (492, 498, 500, 495), (495, 500, 499, 496), (496, 499, 497, 493), (501, 507, 509, 504), (504, 509, 508, 505), (505, 508, 506, 502), (58, 31, 66, 494, 493), (510, 513, 512), (513, 514, 512), (514, 511, 512), (519, 522, 521), (522, 523, 521), (523, 520, 521), (510, 516, 518, 513), (513, 518, 517, 514), (514, 517, 515, 511), (519, 525, 527, 522), (522, 527, 526, 523), (523, 526, 524, 520), (163, 510, 512, 171, 165), (532, 535, 534), (535, 536, 534), (536, 533, 534), (541, 544, 543), (544, 545, 543), (545, 542, 543), (528, 533, 536, 530), (530, 536, 535, 531), (531, 535, 532, 529), (537, 542, 545, 539), (539, 545, 544, 540), (540, 544, 541, 538), (51, 50, 529, 532), (552, 555, 554), (555, 556, 554), (556, 557, 554), (557, 558, 554), (558, 553, 554), (565, 568, 567), (568, 569, 567), (569, 570, 567), (570, 571, 567), (571, 566, 567), (546, 553, 558, 548), (548, 558, 557, 549), (549, 557, 556, 550), (550, 556, 555, 551), (551, 555, 552, 547), (559, 566, 571, 561), (561, 571, 570, 562), (562, 570, 569, 563), (563, 569, 568, 564), (564, 568, 565, 560), (253, 553, 546, 252), (577, 573, 576, 579), (579, 576, 575, 580), (580, 575, 574, 581), (581, 574, 572, 578), (587, 583, 586, 589), (589, 586, 585, 590), (590, 585, 584, 591), (591, 584, 582, 588), (61, 31, 572, 574, 575, 576, 573, 64), (597, 600, 599), (600, 601, 599), (601, 602, 599), (602, 598, 599), (608, 611, 610), (611, 612, 610), (612, 613, 610), (613, 609, 610), (592, 598, 602, 594), (594, 602, 601, 595), (595, 601, 600, 596), (596, 600, 597, 593), (603, 609, 613, 605), (605, 613, 612, 606), (606, 612, 611, 607), (607, 611, 608, 604), (308, 355, 592, 594, 595, 596, 593, 227), (619, 615, 618, 621), (621, 618, 617, 622), (622, 617, 616, 623), (623, 616, 614, 620), (629, 625, 628, 631), (631, 628, 627, 632), (632, 627, 626, 633), (633, 626, 624, 630), (165, 615, 619, 168), (639, 642, 641), (642, 643, 641), (643, 644, 641), (644, 640, 641), (650, 653, 652), (653, 654, 652), (654, 655, 652), (655, 651, 652), (634, 640, 644, 636), (636, 644, 643, 637), (637, 643, 642, 638), (638, 642, 639, 635), (645, 651, 655, 647), (647, 655, 654, 648), (648, 654, 653, 649), (649, 653, 650, 646), (106, 25, 634, 636, 637, 638, 635, 153)])
_uv = me_cylinder.uv_layers.new(name='UVMap')
_uv.uv.foreach_set('vector', [0.4844, 0.5, 0.4844, 1.0, 0.4688, 1.0, 0.4688, 0.5, 0.4688, 0.5, 0.4688, 1.0, 0.4375, 1.0, 0.4375, 0.5, 0.4375, 0.5, 0.4375, 1.0, 0.4062, 1.0, 0.4062, 0.5, 0.4062, 0.5, 0.4062, 1.0, 0.375, 1.0, 0.375, 0.5, 0.375, 0.5, 0.375, 1.0, 0.3438, 1.0, 0.3438, 0.5, 0.3438, 0.5, 0.3438, 1.0, 0.3125, 1.0, 0.3125, 0.5, 0.3125, 0.5, 0.3125, 1.0, 0.2812, 1.0, 0.2812, 0.5, 0.25, 0.5, 0.25, 0.5, 0.25, 0.5, 0.25, 0.5, 1.0, 0.9768, 1.0, 1.0, 0.9688, 1.0, 0.9688, 0.9768, 0.03125, 0.5, 0.03125, 0.5191, 0.0, 0.5191, 0.0, 0.5, 0.9375, 0.5191, 0.9375, 0.9768, 0.9062, 0.9768, 0.9062, 0.5191, 0.9688, 0.9768, 0.9688, 1.0, 0.9375, 1.0, 0.9375, 0.9768, 0.4844, 0.5, 0.4844, 0.5, 0.4844, 1.0, 0.4844, 1.0, 0.4844, 0.5, 0.4688, 0.5, 0.4688, 1.0, 0.4844, 1.0, 0.4688, 0.5, 0.4375, 0.5, 0.4375, 1.0, 0.4688, 1.0, 0.4375, 0.5, 0.4062, 0.5, 0.4062, 1.0, 0.4375, 1.0, 0.4062, 0.5, 0.375, 0.5, 0.375, 1.0, 0.4062, 1.0, 0.375, 0.5, 0.3438, 0.5, 0.3438, 1.0, 0.375, 1.0, 0.3438, 0.5, 0.3125, 0.5, 0.3125, 1.0, 0.3438, 1.0, 0.3125, 0.5, 0.2812, 0.5, 0.2812, 1.0, 0.3125, 1.0, 0.7042, 0.4801, 0.75, 0.4846, 0.7958, 0.4801, 0.8398, 0.4668, 0.8804, 0.4451, 0.9159, 0.4159, 0.9451, 0.3804, 0.9668, 0.3398, 0.9801, 0.2958, 0.9846, 0.25, 0.9801, 0.2042, 0.9668, 0.1602, 0.9451, 0.1196, 0.9159, 0.08408, 0.8804, 0.0549, 0.8398, 0.03322, 0.7958, 0.01986, 0.75, 0.01535, 0.7042, 0.01986, 0.6602, 0.03322, 0.6196, 0.0549, 0.5841, 0.08408, 0.5549, 0.1196, 0.5332, 0.1602, 0.5199, 0.2042, 0.5154, 0.25, 0.5199, 0.2958, 0.5332, 0.3398, 0.5549, 0.3804, 0.5841, 0.4159, 0.6196, 0.4451, 0.6602, 0.4668, 0.4844, 0.5, 0.5, 0.5, 0.5, 0.5, 0.5, 0.5, 0.4844, 0.5, 0.375, 0.5, 0.3438, 0.5, 0.3438, 1.0, 0.375, 1.0, 0.3438, 0.5, 0.3125, 0.5, 0.3125, 1.0, 0.3438, 1.0, 0.3125, 0.5, 0.2941, 0.5, 0.2941, 1.0, 0.3125, 1.0, 0.4375, 0.5, 0.4062, 0.5, 0.4062, 1.0, 0.4375, 1.0, 0.03125, 0.5191, 0.03125, 0.9768, 0.0, 0.9768, 0.0, 0.5191, 0.9375, 0.9768, 0.9375, 1.0, 0.9062, 1.0, 0.9062, 0.9768, 0.9688, 0.5, 0.9688, 0.5191, 0.9375, 0.5191, 0.9375, 0.5, 0.0625, 0.5191, 0.0625, 0.9768, 0.03125, 0.9768, 0.03125, 0.5191, 0.9062, 0.9768, 0.9062, 1.0, 0.875, 1.0, 0.875, 0.9768, 0.4844, 0.5, 0.4688, 0.5, 0.4688, 0.5, 0.4844, 0.5, 0.4844, 1.0, 0.5, 1.0, 0.5, 1.0, 0.4844, 1.0, 0.4688, 0.5, 0.4375, 0.5, 0.4375, 0.5, 0.4688, 0.5, 0.4375, 1.0, 0.4688, 1.0, 0.4688, 1.0, 0.4375, 1.0, 0.4375, 0.5, 0.4062, 0.5, 0.4062, 0.5, 0.4375, 0.5, 0.4062, 1.0, 0.4375, 1.0, 0.4375, 1.0, 0.4062, 1.0, 0.4062, 0.5, 0.375, 0.5, 0.375, 0.5, 0.4062, 0.5, 0.375, 1.0, 0.4062, 1.0, 0.4062, 1.0, 0.375, 1.0, 0.375, 0.5, 0.3438, 0.5, 0.3438, 0.5, 0.375, 0.5, 0.3438, 1.0, 0.375, 1.0, 0.375, 1.0, 0.3438, 1.0, 0.3438, 0.5, 0.3125, 0.5, 0.3125, 0.5, 0.3438, 0.5, 0.3125, 1.0, 0.3438, 1.0, 0.3438, 1.0, 0.3125, 1.0, 0.3125, 0.5, 0.2812, 0.5, 0.2812, 0.5, 0.3125, 0.5, 0.2812, 1.0, 0.3125, 1.0, 0.3125, 1.0, 0.2812, 1.0, 0.25, 0.5, 0.25, 0.5, 0.25, 1.0, 0.25, 1.0, 0.2656, 1.0, 0.2812, 1.0, 0.2812, 1.0, 0.2656, 1.0, 0.25, 0.5, 0.25, 1.0, 0.25, 1.0, 0.25, 0.5, 1.0, 0.5, 1.0, 0.5191, 0.9688, 0.5191, 0.9688, 0.5, 0.4688, 1.0, 0.4844, 1.0, 0.4844, 1.0, 0.4688, 1.0, 0.09375, 0.5191, 0.09375, 0.9768, 0.0625, 0.9768, 0.0625, 0.5191, 0.4844, 1.0, 0.4844, 0.5, 0.4844, 0.5, 0.4844, 1.0, 0.5, 0.5, 0.5, 0.5, 0.5, 1.0, 0.5, 1.0, 0.4844, 0.5, 0.4844, 0.5, 0.4844, 0.5, 0.4844, 0.5, 0.5, 0.5, 0.5, 1.0, 0.5, 1.0, 0.5, 0.5, 0.5, 0.5, 0.4844, 0.5, 0.4844, 0.5, 0.5, 0.5, 0.5, 0.5, 0.875, 0.9768, 0.875, 1.0, 0.8438, 1.0, 0.8438, 0.9768, 0.4844, 0.5, 0.4844, 0.5, 0.4844, 0.5, 0.4844, 0.5, 0.4844, 0.5, 0.5, 1.0, 0.5, 1.0, 0.5, 1.0, 0.494, 1.0, 0.4859, 1.0, 0.4848, 1.0, 0.4844, 1.0, 0.4844, 1.0, 0.4844, 1.0, 0.5, 1.0, 0.5, 1.0, 0.5, 1.0, 0.4922, 1.0, 0.4851, 1.0, 0.4844, 1.0, 0.25, 1.0, 0.2656, 1.0, 0.2656, 1.0, 0.25, 1.0, 0.2812, 0.5, 0.2656, 0.5, 0.2656, 0.5, 0.2812, 0.5, 0.2812, 0.5, 0.2656, 0.5, 0.2656, 1.0, 0.2812, 1.0, 0.2812, 0.5, 0.2812, 1.0, 0.2656, 1.0, 0.2656, 0.5, 0.2656, 0.5, 0.2656, 0.5, 0.2656, 1.0, 0.2656, 1.0, 0.9062, 0.5, 0.9062, 0.5191, 0.875, 0.5191, 0.875, 0.5, 0.125, 0.5191, 0.125, 0.9768, 0.09375, 0.9768, 0.09375, 0.5191, 0.8438, 0.9768, 0.8438, 1.0, 0.8125, 1.0, 0.8125, 0.9768, 0.2656, 0.5, 0.2656, 1.0, 0.2656, 1.0, 0.2656, 0.5, 0.25, 0.5, 0.25, 1.0, 0.25, 1.0, 0.25, 0.5, 0.2656, 1.0, 0.25, 1.0, 0.25, 1.0, 0.25, 1.0, 0.256, 1.0, 0.2641, 1.0, 0.2652, 1.0, 0.2656, 1.0, 0.25, 1.0, 0.25, 0.5, 0.25, 0.5, 0.25, 1.0, 0.875, 0.5, 0.875, 0.5191, 0.8438, 0.5191, 0.8438, 0.5, 0.25, 1.0, 0.2656, 1.0, 0.2656, 1.0, 0.2649, 1.0, 0.2578, 1.0, 0.25, 1.0, 0.25, 1.0, 0.2656, 1.0, 0.2656, 0.5, 0.2656, 0.5, 0.2656, 1.0, 0.2656, 0.5, 0.2656, 0.5, 0.2656, 0.5, 0.2656, 0.5, 0.2656, 0.5, 0.2656, 0.5, 0.2656, 0.5, 0.2656, 1.0, 0.2656, 1.0, 0.1562, 0.5191, 0.1562, 0.9768, 0.125, 0.9768, 0.125, 0.5191, 0.25, 0.5, 0.25, 1.0, 0.25, 1.0, 0.25, 0.5, 0.2656, 0.5, 0.25, 0.5, 0.25, 0.5, 0.25, 0.5, 0.2656, 0.5, 0.8125, 0.9768, 0.8125, 1.0, 0.7812, 1.0, 0.7812, 0.9768, 0.2656, 0.5, 0.25, 0.5, 0.25, 0.5, 0.2656, 0.5, 0.4062, 0.5, 0.375, 0.5, 0.375, 1.0, 0.4062, 1.0, 0.4375, 1.0, 0.4375, 1.0, 0.4062, 1.0, 0.4062, 1.0, 0.4564, 0.5, 0.4564, 1.0, 0.4375, 1.0, 0.4375, 0.5, 0.4375, 0.5, 0.4375, 1.0, 0.4062, 1.0, 0.4062, 0.5, 0.4062, 0.5, 0.4062, 1.0, 0.375, 1.0, 0.375, 0.5, 0.375, 0.5, 0.375, 1.0, 0.3438, 1.0, 0.3438, 0.5, 0.3438, 0.5, 0.3438, 1.0, 0.3125, 1.0, 0.3125, 0.5, 0.2941, 1.0, 0.2941, 1.0, 0.2941, 0.5, 0.2941, 0.5, 0.375, 1.0, 0.375, 1.0, 0.3438, 1.0, 0.3438, 1.0, 0.4564, 0.5, 0.4375, 0.5, 0.4375, 1.0, 0.4564, 1.0, 0.8438, 0.5, 0.8438, 0.5191, 0.8125, 0.5191, 0.8125, 0.5, 0.1875, 0.5191, 0.1875, 0.9768, 0.1563, 0.9768, 0.1562, 0.5191, 0.4564, 1.0, 0.4564, 1.0, 0.4375, 1.0, 0.4375, 1.0, 0.4564, 0.5, 0.4564, 0.5, 0.4564, 1.0, 0.4564, 1.0, 0.3125, 0.5, 0.3125, 0.5, 0.3438, 0.5, 0.3438, 0.5, 0.2941, 0.5, 0.2941, 0.5, 0.3125, 0.5, 0.3125, 0.5, 0.3438, 1.0, 0.3438, 1.0, 0.3125, 1.0, 0.3125, 1.0, 0.7812, 0.9768, 0.7812, 1.0, 0.75, 1.0, 0.75, 0.9768, 0.3438, 0.5, 0.3438, 0.5, 0.375, 0.5, 0.375, 0.5, 0.3125, 0.5, 0.3125, 1.0, 0.2941, 1.0, 0.2941, 0.5, 0.375, 0.5, 0.375, 0.5, 0.4062, 0.5, 0.4062, 0.5, 0.4062, 0.5, 0.4062, 0.5, 0.4375, 0.5, 0.4375, 0.5, 0.3125, 1.0, 0.3125, 1.0, 0.2941, 1.0, 0.2941, 1.0, 0.4062, 1.0, 0.4062, 1.0, 0.375, 1.0, 0.375, 1.0, 0.4375, 0.5, 0.4375, 0.5, 0.4564, 0.5, 0.4564, 0.5, 0.4844, 0.5, 0.4688, 0.5, 0.4688, 1.0, 0.4844, 1.0, 0.4688, 0.5, 0.4375, 0.5, 0.4375, 1.0, 0.4688, 1.0, 0.4375, 0.5, 0.4062, 0.5, 0.4062, 1.0, 0.4375, 1.0, 0.4062, 0.5, 0.375, 0.5, 0.375, 1.0, 0.4062, 1.0, 0.375, 0.5, 0.3438, 0.5, 0.3438, 1.0, 0.375, 1.0, 0.3438, 0.5, 0.3125, 0.5, 0.3125, 1.0, 0.3438, 1.0, 0.3125, 0.5, 0.2812, 0.5, 0.2812, 1.0, 0.3125, 1.0, 0.25, 0.5, 0.25, 0.5, 0.25, 0.5, 0.25, 0.5, 0.8125, 0.5, 0.8125, 0.5191, 0.7812, 0.5191, 0.7812, 0.5, 0.2188, 0.5191, 0.2188, 0.9768, 0.1875, 0.9768, 0.1875, 0.5191, 0.75, 0.9768, 0.75, 1.0, 0.7188, 1.0, 0.7188, 0.9768, 0.7812, 0.5, 0.7812, 0.5191, 0.75, 0.5191, 0.75, 0.5, 0.4844, 0.5, 0.4844, 1.0, 0.4688, 1.0, 0.4688, 0.5, 0.4688, 0.5, 0.4688, 1.0, 0.4375, 1.0, 0.4375, 0.5, 0.4375, 0.5, 0.4375, 1.0, 0.4062, 1.0, 0.4062, 0.5, 0.4062, 0.5, 0.4062, 1.0, 0.375, 1.0, 0.375, 0.5, 0.375, 0.5, 0.375, 1.0, 0.3438, 1.0, 0.3438, 0.5, 0.3438, 0.5, 0.3438, 1.0, 0.3125, 1.0, 0.3125, 0.5, 0.3125, 0.5, 0.3125, 1.0, 0.2812, 1.0, 0.2812, 0.5, 0.25, 0.5191, 0.25, 0.9768, 0.2188, 0.9768, 0.2188, 0.5191, 0.4844, 0.5, 0.4844, 0.5, 0.5, 0.5, 0.5, 0.5, 0.5, 0.5, 0.375, 0.5, 0.375, 1.0, 0.3438, 1.0, 0.3438, 0.5, 0.3438, 0.5, 0.3438, 1.0, 0.3125, 1.0, 0.3125, 0.5, 0.3125, 0.5, 0.3125, 1.0, 0.2941, 1.0, 0.2941, 0.5, 0.4375, 0.5, 0.4375, 1.0, 0.4062, 1.0, 0.4062, 0.5, 0.7188, 0.9768, 0.7188, 1.0, 0.6875, 1.0, 0.6875, 0.9768, 0.75, 0.5, 0.75, 0.5191, 0.7188, 0.5191, 0.7188, 0.5, 0.2812, 0.5191, 0.2812, 0.9768, 0.25, 0.9768, 0.25, 0.5191, 0.6875, 0.9768, 0.6875, 1.0, 0.6562, 1.0, 0.6562, 0.9768, 0.7188, 0.5, 0.7188, 0.5191, 0.6875, 0.5191, 0.6875, 0.5, 0.4844, 0.5, 0.4844, 0.5, 0.4688, 0.5, 0.4688, 0.5, 0.4844, 1.0, 0.4844, 1.0, 0.5, 1.0, 0.5, 1.0, 0.4688, 0.5, 0.4688, 0.5, 0.4375, 0.5, 0.4375, 0.5, 0.4375, 1.0, 0.4375, 1.0, 0.4688, 1.0, 0.4688, 1.0, 0.4375, 0.5, 0.4375, 0.5, 0.4062, 0.5, 0.4062, 0.5, 0.4062, 1.0, 0.4062, 1.0, 0.4375, 1.0, 0.4375, 1.0, 0.4062, 0.5, 0.4062, 0.5, 0.375, 0.5, 0.375, 0.5, 0.375, 1.0, 0.375, 1.0, 0.4062, 1.0, 0.4062, 1.0, 0.375, 0.5, 0.375, 0.5, 0.3438, 0.5, 0.3438, 0.5, 0.3438, 1.0, 0.3438, 1.0, 0.375, 1.0, 0.375, 1.0, 0.3438, 0.5, 0.3438, 0.5, 0.3125, 0.5, 0.3125, 0.5, 0.3125, 1.0, 0.3125, 1.0, 0.3438, 1.0, 0.3438, 1.0, 0.3125, 0.5, 0.3125, 0.5, 0.2812, 0.5, 0.2812, 0.5, 0.2812, 1.0, 0.2812, 1.0, 0.3125, 1.0, 0.3125, 1.0, 0.25, 1.0, 0.25, 1.0, 0.25, 1.0, 0.2578, 1.0, 0.2649, 1.0, 0.2656, 1.0, 0.2656, 1.0, 0.2656, 1.0, 0.2656, 1.0, 0.2812, 1.0, 0.2812, 1.0, 0.25, 0.5, 0.25, 0.5, 0.25, 1.0, 0.25, 1.0, 0.3125, 0.5191, 0.3125, 0.9768, 0.2812, 0.9768, 0.2812, 0.5191, 0.4688, 1.0, 0.4688, 1.0, 0.4844, 1.0, 0.4844, 1.0, 0.6562, 0.9768, 0.6562, 1.0, 0.625, 1.0, 0.625, 0.9768, 0.4844, 1.0, 0.4844, 1.0, 0.4844, 0.5, 0.4844, 0.5, 0.5, 0.5, 0.5, 1.0, 0.5, 1.0, 0.5, 0.5, 0.4844, 0.5, 0.4844, 0.5, 0.4844, 0.5, 0.4844, 0.5, 0.5, 0.5, 0.5, 0.5, 0.5, 1.0, 0.5, 1.0, 0.5, 0.5, 0.5, 0.5, 0.5, 0.5, 0.4844, 0.5, 0.4844, 0.5, 0.6875, 0.5, 0.6875, 0.5191, 0.6562, 0.5191, 0.6562, 0.5, 0.4844, 0.5, 0.4844, 0.5, 0.4844, 0.5, 0.4844, 0.5, 0.4844, 0.5, 0.4844, 1.0, 0.4844, 1.0, 0.4851, 1.0, 0.4922, 1.0, 0.5, 1.0, 0.5, 1.0, 0.5, 1.0, 0.25, 1.0, 0.25, 1.0, 0.2656, 1.0, 0.2656, 1.0, 0.2812, 0.5, 0.2812, 0.5, 0.2656, 0.5, 0.2656, 0.5, 0.2812, 0.5, 0.2812, 1.0, 0.2656, 1.0, 0.2656, 0.5, 0.2812, 0.5, 0.2656, 0.5, 0.2656, 1.0, 0.2812, 1.0, 0.25, 0.5, 0.2656, 0.5, 0.2656, 0.5, 0.2652, 0.5, 0.2641, 0.5, 0.256, 0.5, 0.25, 0.5, 0.25, 0.5, 0.3438, 0.5191, 0.3438, 0.9768, 0.3125, 0.9768, 0.3125, 0.5191, 0.625, 0.9768, 0.625, 1.0, 0.5938, 1.0, 0.5938, 0.9768, 0.6562, 0.5, 0.6562, 0.5191, 0.625, 0.5191, 0.625, 0.5, 0.2656, 1.0, 0.2656, 1.0, 0.2652, 1.0, 0.2641, 1.0, 0.256, 1.0, 0.25, 1.0, 0.25, 1.0, 0.25, 1.0, 0.25, 0.5, 0.25, 0.5, 0.25, 1.0, 0.25, 1.0, 0.25, 0.5, 0.25, 0.5, 0.25, 0.5, 0.256, 0.5, 0.2641, 0.5, 0.2652, 0.5, 0.2656, 0.5, 0.2656, 0.5, 0.25, 1.0, 0.25, 1.0, 0.25, 0.5, 0.25, 0.5, 0.375, 0.5191, 0.375, 0.9768, 0.3438, 0.9768, 0.3438, 0.5191, 0.2656, 0.5, 0.2656, 0.5, 0.25, 0.5, 0.25, 0.5, 0.25, 0.5, 0.2656, 1.0, 0.2656, 1.0, 0.2656, 0.5, 0.2656, 0.5, 0.2656, 0.5, 0.2656, 0.5, 0.2656, 0.5, 0.2656, 0.5, 0.2656, 0.5, 0.2656, 0.5, 0.2656, 1.0, 0.2656, 1.0, 0.2656, 0.5, 0.5938, 0.9768, 0.5938, 1.0, 0.5625, 1.0, 0.5625, 0.9768, 0.25, 0.5, 0.25, 0.5, 0.25, 1.0, 0.25, 1.0, 0.25, 0.5, 0.25, 1.0, 0.25, 1.0, 0.25, 0.5, 0.625, 0.5, 0.625, 0.5191, 0.5938, 0.5191, 0.5938, 0.5, 0.2656, 0.5, 0.2656, 0.5, 0.25, 0.5, 0.25, 0.5, 0.4062, 0.5, 0.4062, 1.0, 0.375, 1.0, 0.375, 0.5, 0.4375, 1.0, 0.4062, 1.0, 0.4062, 1.0, 0.4375, 1.0, 0.4564, 0.5, 0.4375, 0.5, 0.4375, 1.0, 0.4564, 1.0, 0.4375, 0.5, 0.4062, 0.5, 0.4062, 1.0, 0.4375, 1.0, 0.4062, 0.5, 0.375, 0.5, 0.375, 1.0, 0.4062, 1.0, 0.375, 0.5, 0.3438, 0.5, 0.3438, 1.0, 0.375, 1.0, 0.3438, 0.5, 0.3125, 0.5, 0.3125, 1.0, 0.3438, 1.0, 0.2941, 1.0, 0.2941, 0.5, 0.2941, 0.5, 0.2941, 1.0, 0.375, 1.0, 0.3438, 1.0, 0.3438, 1.0, 0.375, 1.0, 0.4564, 0.5, 0.4564, 1.0, 0.4375, 1.0, 0.4375, 0.5, 0.4062, 0.5191, 0.4062, 0.9768, 0.375, 0.9768, 0.375, 0.5191, 0.5625, 0.9768, 0.5625, 1.0, 0.5312, 1.0, 0.5312, 0.9768, 0.4564, 1.0, 0.4375, 1.0, 0.4375, 1.0, 0.4564, 1.0, 0.4564, 0.5, 0.4564, 1.0, 0.4564, 1.0, 0.4564, 0.5, 0.3125, 0.5, 0.3438, 0.5, 0.3438, 0.5, 0.3125, 0.5, 0.2941, 0.5, 0.3125, 0.5, 0.3125, 0.5, 0.2941, 0.5, 0.3438, 1.0, 0.3125, 1.0, 0.3125, 1.0, 0.3438, 1.0, 0.5938, 0.5, 0.5938, 0.5191, 0.5625, 0.5191, 0.5625, 0.5, 0.3438, 0.5, 0.375, 0.5, 0.375, 0.5, 0.3438, 0.5, 0.3125, 0.5, 0.2941, 0.5, 0.2941, 1.0, 0.3125, 1.0, 0.375, 0.5, 0.4062, 0.5, 0.4062, 0.5, 0.375, 0.5, 0.4062, 0.5, 0.4375, 0.5, 0.4375, 0.5, 0.4062, 0.5, 0.3125, 1.0, 0.2941, 1.0, 0.2941, 1.0, 0.3125, 1.0, 0.4062, 1.0, 0.375, 1.0, 0.375, 1.0, 0.4062, 1.0, 0.4375, 0.5, 0.4564, 0.5, 0.4564, 0.5, 0.4375, 0.5, 0.4844, 0.5, 0.4688, 0.5, 0.4688, 1.0, 0.4844, 1.0, 0.4688, 0.5, 0.4375, 0.5, 0.4375, 1.0, 0.4688, 1.0, 0.4375, 0.5, 0.4062, 0.5, 0.4062, 1.0, 0.4375, 1.0, 0.4062, 0.5, 0.375, 0.5, 0.375, 1.0, 0.4062, 1.0, 0.375, 0.5, 0.3438, 0.5, 0.3438, 1.0, 0.375, 1.0, 0.3438, 0.5, 0.3125, 0.5, 0.3125, 1.0, 0.3438, 1.0, 0.3125, 0.5, 0.2812, 0.5, 0.2812, 1.0, 0.3125, 1.0, 0.4375, 0.5191, 0.4375, 0.9768, 0.4062, 0.9768, 0.4062, 0.5191, 0.5312, 0.9768, 0.5312, 1.0, 0.5, 1.0, 0.5, 0.9768, 0.5625, 0.5, 0.5625, 0.5191, 0.5312, 0.5191, 0.5312, 0.5, 0.4688, 0.5191, 0.4688, 0.9768, 0.4375, 0.9768, 0.4375, 0.5191, 0.5, 0.9768, 0.5, 1.0, 0.4688, 1.0, 0.4688, 0.9768, 0.4844, 0.5, 0.4844, 1.0, 0.4844, 1.0, 0.4844, 0.5, 0.4844, 0.5, 0.4844, 1.0, 0.4688, 1.0, 0.4688, 0.5, 0.4688, 0.5, 0.4688, 1.0, 0.4375, 1.0, 0.4375, 0.5, 0.4375, 0.5, 0.4375, 1.0, 0.4062, 1.0, 0.4062, 0.5, 0.4062, 0.5, 0.4062, 1.0, 0.375, 1.0, 0.375, 0.5, 0.375, 0.5, 0.375, 1.0, 0.3438, 1.0, 0.3438, 0.5, 0.3438, 0.5, 0.3438, 1.0, 0.3125, 1.0, 0.3125, 0.5, 0.3125, 0.5, 0.3125, 1.0, 0.2812, 1.0, 0.2812, 0.5, 0.5312, 0.5, 0.5312, 0.5191, 0.5, 0.5191, 0.5, 0.5, 0.5, 1.0, 0.4844, 1.0, 0.4844, 1.0, 0.4848, 1.0, 0.4859, 1.0, 0.494, 1.0, 0.5, 1.0, 0.5, 1.0, 0.375, 0.5, 0.375, 1.0, 0.3438, 1.0, 0.3438, 0.5, 0.3438, 0.5, 0.3438, 1.0, 0.3125, 1.0, 0.3125, 0.5, 0.3125, 0.5, 0.3125, 1.0, 0.2941, 1.0, 0.2941, 0.5, 0.4375, 0.5, 0.4375, 1.0, 0.4062, 1.0, 0.4062, 0.5, 0.5, 0.5191, 0.5, 0.9768, 0.4688, 0.9768, 0.4688, 0.5191, 0.4688, 0.9768, 0.4688, 1.0, 0.4375, 1.0, 0.4375, 0.9768, 0.5, 0.5, 0.5, 0.5191, 0.4688, 0.5191, 0.4688, 0.5, 0.5312, 0.5191, 0.5312, 0.9768, 0.5, 0.9768, 0.5, 0.5191, 0.4375, 0.9768, 0.4375, 1.0, 0.4062, 1.0, 0.4062, 0.9768, 0.4844, 0.5, 0.4844, 0.5, 0.4688, 0.5, 0.4688, 0.5, 0.4844, 1.0, 0.4844, 1.0, 0.5, 1.0, 0.5, 1.0, 0.4688, 0.5, 0.4688, 0.5, 0.4375, 0.5, 0.4375, 0.5, 0.4375, 1.0, 0.4375, 1.0, 0.4688, 1.0, 0.4688, 1.0, 0.4375, 0.5, 0.4375, 0.5, 0.4062, 0.5, 0.4062, 0.5, 0.4062, 1.0, 0.4062, 1.0, 0.4375, 1.0, 0.4375, 1.0, 0.4062, 0.5, 0.4062, 0.5, 0.375, 0.5, 0.375, 0.5, 0.375, 1.0, 0.375, 1.0, 0.4062, 1.0, 0.4062, 1.0, 0.375, 0.5, 0.375, 0.5, 0.3438, 0.5, 0.3438, 0.5, 0.3438, 1.0, 0.3438, 1.0, 0.375, 1.0, 0.375, 1.0, 0.3438, 0.5, 0.3438, 0.5, 0.3125, 0.5, 0.3125, 0.5, 0.3125, 1.0, 0.3125, 1.0, 0.3438, 1.0, 0.3438, 1.0, 0.3125, 0.5, 0.3125, 0.5, 0.2812, 0.5, 0.2812, 0.5, 0.2812, 1.0, 0.2812, 1.0, 0.3125, 1.0, 0.3125, 1.0, 0.2656, 0.5, 0.2656, 0.5, 0.25, 0.5, 0.25, 0.5, 0.25, 0.5, 0.2656, 1.0, 0.2656, 1.0, 0.2812, 1.0, 0.2812, 1.0, 0.4688, 0.5, 0.4688, 0.5191, 0.4375, 0.5191, 0.4375, 0.5, 0.5625, 0.5191, 0.5625, 0.9768, 0.5312, 0.9768, 0.5312, 0.5191, 0.4688, 1.0, 0.4688, 1.0, 0.4844, 1.0, 0.4844, 1.0, 0.4062, 0.9768, 0.4062, 1.0, 0.375, 1.0, 0.375, 0.9768, 0.4844, 0.5, 0.4844, 0.5, 0.5, 0.5, 0.5, 0.5, 0.5, 0.5, 0.5, 0.5, 0.5, 1.0, 0.5, 1.0, 0.5, 0.5, 0.5, 0.5, 0.5, 0.5, 0.5, 1.0, 0.5, 1.0, 0.4844, 1.0, 0.4844, 1.0, 0.4844, 0.5, 0.4844, 0.5, 0.5, 0.5, 0.5, 0.5, 0.5, 0.5, 0.4844, 0.5, 0.4844, 0.5, 0.4375, 0.5, 0.4375, 0.5191, 0.4062, 0.5191, 0.4062, 0.5, 0.4844, 0.5, 0.4844, 0.5, 0.4844, 0.5, 0.4844, 0.5, 0.4844, 0.5, 0.4844, 0.5, 0.4844, 0.5, 0.4844, 0.5, 0.4844, 0.5, 0.4844, 1.0, 0.4844, 1.0, 0.4846, 1.0, 0.4854, 1.0, 0.4908, 1.0, 0.4952, 1.0, 0.5, 1.0, 0.5, 1.0, 0.5, 1.0, 0.25, 1.0, 0.25, 1.0, 0.2656, 1.0, 0.2656, 1.0, 0.2812, 0.5, 0.2812, 0.5, 0.2656, 0.5, 0.2656, 0.5, 0.2812, 0.5, 0.2812, 1.0, 0.2656, 1.0, 0.2656, 0.5, 0.2812, 0.5, 0.2656, 0.5, 0.2656, 1.0, 0.2812, 1.0, 0.5938, 0.5191, 0.5938, 0.9768, 0.5625, 0.9768, 0.5625, 0.5191, 0.375, 0.9768, 0.375, 1.0, 0.3438, 1.0, 0.3438, 0.9768, 0.4062, 0.5, 0.4062, 0.5191, 0.375, 0.5191, 0.375, 0.5, 0.2656, 1.0, 0.2656, 1.0, 0.2652, 1.0, 0.2641, 1.0, 0.256, 1.0, 0.25, 1.0, 0.25, 1.0, 0.25, 1.0, 0.25, 0.5, 0.25, 0.5, 0.25, 1.0, 0.25, 1.0, 0.25, 0.5, 0.25, 0.5, 0.25, 0.5, 0.256, 0.5, 0.2641, 0.5, 0.2652, 0.5, 0.2656, 0.5, 0.2656, 0.5, 0.625, 0.5191, 0.625, 0.9768, 0.5938, 0.9768, 0.5938, 0.5191, 0.3438, 0.9768, 0.3438, 1.0, 0.3125, 1.0, 0.3125, 0.9768, 0.2656, 1.0, 0.2656, 1.0, 0.2656, 0.5, 0.2656, 0.5, 0.25, 1.0, 0.25, 1.0, 0.25, 1.0, 0.2578, 1.0, 0.2649, 1.0, 0.2656, 1.0, 0.2656, 1.0, 0.2656, 0.5, 0.2656, 1.0, 0.2656, 1.0, 0.2656, 0.5, 0.375, 0.5, 0.375, 0.5191, 0.3438, 0.5191, 0.3438, 0.5, 0.6562, 0.5191, 0.6562, 0.9768, 0.625, 0.9768, 0.625, 0.5191, 0.25, 0.5, 0.25, 1.0, 0.25, 1.0, 0.25, 0.5, 0.3125, 0.9768, 0.3125, 1.0, 0.2812, 1.0, 0.2812, 0.9768, 0.2656, 0.5, 0.2656, 0.5, 0.25, 0.5, 0.25, 0.5, 0.4062, 0.5, 0.4062, 1.0, 0.375, 1.0, 0.375, 0.5, 0.4375, 1.0, 0.4062, 1.0, 0.4062, 1.0, 0.4375, 1.0, 0.4564, 0.5, 0.4375, 0.5, 0.4375, 1.0, 0.4564, 1.0, 0.4375, 0.5, 0.4062, 0.5, 0.4062, 1.0, 0.4375, 1.0, 0.4062, 0.5, 0.375, 0.5, 0.375, 1.0, 0.4062, 1.0, 0.375, 0.5, 0.3438, 0.5, 0.3438, 1.0, 0.375, 1.0, 0.3438, 0.5, 0.3125, 0.5, 0.3125, 1.0, 0.3438, 1.0, 0.2941, 1.0, 0.2941, 0.5, 0.2941, 0.5, 0.2941, 1.0, 0.375, 1.0, 0.3438, 1.0, 0.3438, 1.0, 0.375, 1.0, 0.4564, 0.5, 0.4564, 1.0, 0.4375, 1.0, 0.4375, 0.5, 0.3438, 0.5, 0.3438, 0.5191, 0.3125, 0.5191, 0.3125, 0.5, 0.6875, 0.5191, 0.6875, 0.9768, 0.6562, 0.9768, 0.6562, 0.5191, 0.4564, 1.0, 0.4375, 1.0, 0.4375, 1.0, 0.4564, 1.0, 0.4564, 0.5, 0.4564, 1.0, 0.4564, 1.0, 0.4564, 0.5, 0.3125, 0.5, 0.3438, 0.5, 0.3438, 0.5, 0.3125, 0.5, 0.2941, 0.5, 0.3125, 0.5, 0.3125, 0.5, 0.2941, 0.5, 0.3438, 1.0, 0.3125, 1.0, 0.3125, 1.0, 0.3438, 1.0, 0.2812, 0.9768, 0.2812, 1.0, 0.25, 1.0, 0.25, 0.9768, 0.3438, 0.5, 0.375, 0.5, 0.375, 0.5, 0.3438, 0.5, 0.3125, 0.5, 0.2941, 0.5, 0.2941, 1.0, 0.3125, 1.0, 0.375, 0.5, 0.4062, 0.5, 0.4062, 0.5, 0.375, 0.5, 0.4062, 0.5, 0.4375, 0.5, 0.4375, 0.5, 0.4062, 0.5, 0.3125, 1.0, 0.2941, 1.0, 0.2941, 1.0, 0.3125, 1.0, 0.4062, 1.0, 0.375, 1.0, 0.375, 1.0, 0.4062, 1.0, 0.4375, 0.5, 0.4564, 0.5, 0.4564, 0.5, 0.4375, 0.5, 0.4844, 0.5, 0.4844, 1.0, 0.4688, 1.0, 0.4688, 0.5, 0.4688, 0.5, 0.4688, 1.0, 0.4375, 1.0, 0.4375, 0.5, 0.4375, 0.5, 0.4375, 1.0, 0.4062, 1.0, 0.4062, 0.5, 0.4062, 0.5, 0.4062, 1.0, 0.375, 1.0, 0.375, 0.5, 0.375, 0.5, 0.375, 1.0, 0.3438, 1.0, 0.3438, 0.5, 0.3438, 0.5, 0.3438, 1.0, 0.3125, 1.0, 0.3125, 0.5, 0.3125, 0.5, 0.3125, 1.0, 0.2812, 1.0, 0.2812, 0.5, 0.3125, 0.5, 0.3125, 0.5191, 0.2812, 0.5191, 0.2812, 0.5, 0.7188, 0.5191, 0.7188, 0.9768, 0.6875, 0.9768, 0.6875, 0.5191, 0.25, 0.9768, 0.25, 1.0, 0.2188, 1.0, 0.2188, 0.9768, 0.2812, 0.5, 0.2812, 0.5191, 0.25, 0.5191, 0.25, 0.5, 0.75, 0.5191, 0.75, 0.9768, 0.7188, 0.9768, 0.7188, 0.5191, 0.4844, 0.5, 0.4688, 0.5, 0.4688, 1.0, 0.4844, 1.0, 0.4688, 0.5, 0.4375, 0.5, 0.4375, 1.0, 0.4688, 1.0, 0.4375, 0.5, 0.4062, 0.5, 0.4062, 1.0, 0.4375, 1.0, 0.4062, 0.5, 0.375, 0.5, 0.375, 1.0, 0.4062, 1.0, 0.375, 0.5, 0.3438, 0.5, 0.3438, 1.0, 0.375, 1.0, 0.3438, 0.5, 0.3125, 0.5, 0.3125, 1.0, 0.3438, 1.0, 0.3125, 0.5, 0.2812, 0.5, 0.2812, 1.0, 0.3125, 1.0, 0.2188, 0.9768, 0.2188, 1.0, 0.1875, 1.0, 0.1875, 0.9768, 0.375, 0.5, 0.3438, 0.5, 0.3438, 1.0, 0.375, 1.0, 0.3438, 0.5, 0.3125, 0.5, 0.3125, 1.0, 0.3438, 1.0, 0.3125, 0.5, 0.2941, 0.5, 0.2941, 1.0, 0.3125, 1.0, 0.4375, 0.5, 0.4062, 0.5, 0.4062, 1.0, 0.4375, 1.0, 0.25, 0.5, 0.25, 0.5191, 0.2188, 0.5191, 0.2188, 0.5, 0.7812, 0.5191, 0.7812, 0.9768, 0.75, 0.9768, 0.75, 0.5191, 0.1875, 0.9768, 0.1875, 1.0, 0.1562, 1.0, 0.1563, 0.9768, 0.2188, 0.5, 0.2188, 0.5191, 0.1875, 0.5191, 0.1875, 0.5, 0.8125, 0.5191, 0.8125, 0.9768, 0.7812, 0.9768, 0.7812, 0.5191, 0.4844, 0.5, 0.4688, 0.5, 0.4688, 0.5, 0.4844, 0.5, 0.4844, 1.0, 0.5, 1.0, 0.5, 1.0, 0.4844, 1.0, 0.4688, 0.5, 0.4375, 0.5, 0.4375, 0.5, 0.4688, 0.5, 0.4375, 1.0, 0.4688, 1.0, 0.4688, 1.0, 0.4375, 1.0, 0.4375, 0.5, 0.4062, 0.5, 0.4062, 0.5, 0.4375, 0.5, 0.4062, 1.0, 0.4375, 1.0, 0.4375, 1.0, 0.4062, 1.0, 0.4062, 0.5, 0.375, 0.5, 0.375, 0.5, 0.4062, 0.5, 0.375, 1.0, 0.4062, 1.0, 0.4062, 1.0, 0.375, 1.0, 0.375, 0.5, 0.3438, 0.5, 0.3438, 0.5, 0.375, 0.5, 0.3438, 1.0, 0.375, 1.0, 0.375, 1.0, 0.3438, 1.0, 0.3438, 0.5, 0.3125, 0.5, 0.3125, 0.5, 0.3438, 0.5, 0.3125, 1.0, 0.3438, 1.0, 0.3438, 1.0, 0.3125, 1.0, 0.3125, 0.5, 0.2812, 0.5, 0.2812, 0.5, 0.3125, 0.5, 0.2812, 1.0, 0.3125, 1.0, 0.3125, 1.0, 0.2812, 1.0, 0.2656, 0.5, 0.25, 0.5, 0.25, 0.5, 0.25, 0.5, 0.2656, 0.5, 0.2656, 1.0, 0.2812, 1.0, 0.2812, 1.0, 0.2656, 1.0, 0.1562, 0.9768, 0.1562, 1.0, 0.125, 1.0, 0.125, 0.9768, 0.1875, 0.5, 0.1875, 0.5191, 0.1562, 0.5191, 0.1562, 0.5, 0.4688, 1.0, 0.4844, 1.0, 0.4844, 1.0, 0.4688, 1.0, 0.8438, 0.5191, 0.8438, 0.9768, 0.8125, 0.9768, 0.8125, 0.5191, 0.4844, 0.5, 0.5, 0.5, 0.5, 0.5, 0.5, 0.5, 0.4844, 0.5, 0.5, 0.5, 0.5, 0.5, 0.5, 1.0, 0.5, 1.0, 0.5, 0.5, 0.5, 1.0, 0.5, 1.0, 0.5, 0.5, 0.4844, 1.0, 0.4844, 0.5, 0.4844, 0.5, 0.4844, 1.0, 0.5, 0.5, 0.4844, 0.5, 0.4844, 0.5, 0.5, 0.5, 0.5, 0.5, 0.125, 0.9768, 0.125, 1.0, 0.09375, 1.0, 0.09375, 0.9768, 0.4844, 0.5, 0.4844, 0.5, 0.4844, 0.5, 0.4844, 0.5, 0.4844, 0.5, 0.4844, 0.5, 0.4844, 0.5, 0.4844, 0.5, 0.4844, 0.5, 0.4844, 1.0, 0.5, 1.0, 0.5, 1.0, 0.5, 1.0, 0.4952, 1.0, 0.4908, 1.0, 0.4854, 1.0, 0.4846, 1.0, 0.4844, 1.0, 0.25, 1.0, 0.2656, 1.0, 0.2656, 1.0, 0.25, 1.0, 0.2812, 0.5, 0.2656, 0.5, 0.2656, 0.5, 0.2812, 0.5, 0.2812, 0.5, 0.2656, 0.5, 0.2656, 1.0, 0.2812, 1.0, 0.2812, 0.5, 0.2812, 1.0, 0.2656, 1.0, 0.2656, 0.5, 0.1562, 0.5, 0.1562, 0.5191, 0.125, 0.5191, 0.125, 0.5, 0.875, 0.5191, 0.875, 0.9768, 0.8438, 0.9768, 0.8438, 0.5191, 0.09375, 0.9768, 0.09375, 1.0, 0.0625, 1.0, 0.0625, 0.9768, 0.2656, 0.5, 0.2656, 1.0, 0.2656, 1.0, 0.2656, 0.5, 0.25, 0.5, 0.25, 1.0, 0.25, 1.0, 0.25, 0.5, 0.2656, 1.0, 0.25, 1.0, 0.25, 1.0, 0.25, 1.0, 0.256, 1.0, 0.2641, 1.0, 0.2652, 1.0, 0.2656, 1.0, 0.125, 0.5, 0.125, 0.5191, 0.09375, 0.5191, 0.09375, 0.5, 0.9062, 0.5191, 0.9062, 0.9768, 0.875, 0.9768, 0.875, 0.5191, 0.2656, 1.0, 0.2656, 0.5, 0.2656, 0.5, 0.2656, 1.0, 0.25, 1.0, 0.2656, 1.0, 0.2656, 1.0, 0.2649, 1.0, 0.2578, 1.0, 0.25, 1.0, 0.25, 1.0, 0.2656, 0.5, 0.2656, 0.5, 0.2656, 1.0, 0.2656, 1.0, 0.0625, 0.9768, 0.0625, 1.0, 0.03125, 1.0, 0.03125, 0.9768, 0.09375, 0.5, 0.09375, 0.5191, 0.0625, 0.5191, 0.0625, 0.5, 0.25, 0.5, 0.25, 0.5, 0.25, 1.0, 0.25, 1.0, 1.0, 0.5191, 1.0, 0.9768, 0.9688, 0.9768, 0.9688, 0.5191, 0.2656, 0.5, 0.25, 0.5, 0.25, 0.5, 0.2656, 0.5, 0.4062, 0.5, 0.375, 0.5, 0.375, 1.0, 0.4062, 1.0, 0.4375, 1.0, 0.4375, 1.0, 0.4062, 1.0, 0.4062, 1.0, 0.4564, 0.5, 0.4564, 1.0, 0.4375, 1.0, 0.4375, 0.5, 0.4375, 0.5, 0.4375, 1.0, 0.4062, 1.0, 0.4062, 0.5, 0.4062, 0.5, 0.4062, 1.0, 0.375, 1.0, 0.375, 0.5, 0.375, 0.5, 0.375, 1.0, 0.3438, 1.0, 0.3438, 0.5, 0.3438, 0.5, 0.3438, 1.0, 0.3125, 1.0, 0.3125, 0.5, 0.2941, 1.0, 0.2941, 1.0, 0.2941, 0.5, 0.2941, 0.5, 0.375, 1.0, 0.375, 1.0, 0.3438, 1.0, 0.3438, 1.0, 0.4564, 0.5, 0.4375, 0.5, 0.4375, 1.0, 0.4564, 1.0, 0.03125, 0.9768, 0.03125, 1.0, 0.0, 1.0, 0.0, 0.9768, 0.0625, 0.5, 0.0625, 0.5191, 0.03125, 0.5191, 0.03125, 0.5, 0.4564, 1.0, 0.4564, 1.0, 0.4375, 1.0, 0.4375, 1.0, 0.4564, 0.5, 0.4564, 0.5, 0.4564, 1.0, 0.4564, 1.0, 0.3125, 0.5, 0.3125, 0.5, 0.3438, 0.5, 0.3438, 0.5, 0.2941, 0.5, 0.2941, 0.5, 0.3125, 0.5, 0.3125, 0.5, 0.3438, 1.0, 0.3438, 1.0, 0.3125, 1.0, 0.3125, 1.0, 0.9688, 0.5191, 0.9688, 0.9768, 0.9375, 0.9768, 0.9375, 0.5191, 0.3438, 0.5, 0.3438, 0.5, 0.375, 0.5, 0.375, 0.5, 0.3125, 0.5, 0.3125, 1.0, 0.2941, 1.0, 0.2941, 0.5, 0.375, 0.5, 0.375, 0.5, 0.4062, 0.5, 0.4062, 0.5, 0.4062, 0.5, 0.4062, 0.5, 0.4375, 0.5, 0.4375, 0.5, 0.3125, 1.0, 0.3125, 1.0, 0.2941, 1.0, 0.2941, 1.0, 0.4062, 1.0, 0.4062, 1.0, 0.375, 1.0, 0.375, 1.0, 0.4375, 0.5, 0.4375, 0.5, 0.4564, 0.5, 0.4564, 0.5, 0.25, 0.4853, 0.2041, 0.4808, 0.16, 0.4674, 0.1193, 0.4456, 0.08362, 0.4164, 0.05436, 0.3807, 0.03262, 0.34, 0.01923, 0.2959, 0.01471, 0.25, 0.01923, 0.2041, 0.03262, 0.16, 0.05436, 0.1193, 0.08362, 0.08362, 0.1193, 0.05436, 0.16, 0.03262, 0.2041, 0.01923, 0.25, 0.01471, 0.2959, 0.01923, 0.34, 0.03262, 0.3807, 0.05436, 0.4164, 0.08362, 0.4456, 0.1193, 0.4674, 0.16, 0.4808, 0.2041, 0.4853, 0.25, 0.4808, 0.2959, 0.4674, 0.34, 0.4456, 0.3807, 0.4164, 0.4164, 0.3807, 0.4456, 0.34, 0.4674, 0.2959, 0.4808, 0.9375, 0.5, 0.9375, 0.5191, 0.9062, 0.5191, 0.9062, 0.5, 0.2041, 0.4808, 0.25, 0.4853, 0.25, 0.49, 0.2032, 0.4854, 0.16, 0.4674, 0.2041, 0.4808, 0.2032, 0.4854, 0.1582, 0.4717, 0.1193, 0.4456, 0.16, 0.4674, 0.1582, 0.4717, 0.1167, 0.4496, 0.08362, 0.4164, 0.1193, 0.4456, 0.1167, 0.4496, 0.08029, 0.4197, 0.05436, 0.3807, 0.08362, 0.4164, 0.08029, 0.4197, 0.05045, 0.3833, 0.03262, 0.34, 0.05436, 0.3807, 0.05045, 0.3833, 0.02827, 0.3418, 0.01923, 0.2959, 0.03262, 0.34, 0.02827, 0.3418, 0.01461, 0.2968, 0.01471, 0.25, 0.01923, 0.2959, 0.01461, 0.2968, 0.01, 0.25, 0.01923, 0.2041, 0.01471, 0.25, 0.01, 0.25, 0.01461, 0.2032, 0.03262, 0.16, 0.01923, 0.2041, 0.01461, 0.2032, 0.02827, 0.1582, 0.05436, 0.1193, 0.03262, 0.16, 0.02827, 0.1582, 0.05045, 0.1167, 0.08362, 0.08362, 0.05436, 0.1193, 0.05045, 0.1167, 0.08029, 0.08029, 0.1193, 0.05436, 0.08362, 0.08362, 0.08029, 0.08029, 0.1167, 0.05045, 0.16, 0.03262, 0.1193, 0.05436, 0.1167, 0.05045, 0.1582, 0.02827, 0.2041, 0.01923, 0.16, 0.03262, 0.1582, 0.02827, 0.2032, 0.01461, 0.25, 0.01471, 0.2041, 0.01923, 0.2032, 0.01461, 0.25, 0.01, 0.2959, 0.01923, 0.25, 0.01471, 0.25, 0.01, 0.2968, 0.01461, 0.34, 0.03262, 0.2959, 0.01923, 0.2968, 0.01461, 0.3418, 0.02827, 0.3807, 0.05436, 0.34, 0.03262, 0.3418, 0.02827, 0.3833, 0.05045, 0.4164, 0.08362, 0.3807, 0.05436, 0.3833, 0.05045, 0.4197, 0.08029, 0.4456, 0.1193, 0.4164, 0.08362, 0.4197, 0.08029, 0.4496, 0.1167, 0.4674, 0.16, 0.4456, 0.1193, 0.4496, 0.1167, 0.4717, 0.1582, 0.4808, 0.2041, 0.4674, 0.16, 0.4717, 0.1582, 0.4854, 0.2032, 0.4853, 0.25, 0.4808, 0.2041, 0.4854, 0.2032, 0.49, 0.25, 0.4808, 0.2959, 0.4853, 0.25, 0.49, 0.25, 0.4854, 0.2968, 0.4674, 0.34, 0.4808, 0.2959, 0.4854, 0.2968, 0.4717, 0.3418, 0.4456, 0.3807, 0.4674, 0.34, 0.4717, 0.3418, 0.4496, 0.3833, 0.4164, 0.4164, 0.4456, 0.3807, 0.4496, 0.3833, 0.4197, 0.4197, 0.3807, 0.4456, 0.4164, 0.4164, 0.4197, 0.4197, 0.3833, 0.4496, 0.34, 0.4674, 0.3807, 0.4456, 0.3833, 0.4496, 0.3418, 0.4717, 0.2959, 0.4808, 0.34, 0.4674, 0.3418, 0.4717, 0.2968, 0.4854, 0.25, 0.4853, 0.2959, 0.4808, 0.2968, 0.4854, 0.25, 0.49, 0.75, 0.4846, 0.7042, 0.4801, 0.7032, 0.4854, 0.75, 0.49, 0.7042, 0.4801, 0.6602, 0.4668, 0.6582, 0.4717, 0.7032, 0.4854, 0.6602, 0.4668, 0.6196, 0.4451, 0.6167, 0.4496, 0.6582, 0.4717, 0.6196, 0.4451, 0.5841, 0.4159, 0.5803, 0.4197, 0.6167, 0.4496, 0.5841, 0.4159, 0.5549, 0.3804, 0.5504, 0.3833, 0.5803, 0.4197, 0.5549, 0.3804, 0.5332, 0.3398, 0.5283, 0.3418, 0.5504, 0.3833, 0.5332, 0.3398, 0.5199, 0.2958, 0.5146, 0.2968, 0.5283, 0.3418, 0.5199, 0.2958, 0.5154, 0.25, 0.51, 0.25, 0.5146, 0.2968, 0.5154, 0.25, 0.5199, 0.2042, 0.5146, 0.2032, 0.51, 0.25, 0.5199, 0.2042, 0.5332, 0.1602, 0.5283, 0.1582, 0.5146, 0.2032, 0.5332, 0.1602, 0.5549, 0.1196, 0.5504, 0.1167, 0.5283, 0.1582, 0.5549, 0.1196, 0.5841, 0.08408, 0.5803, 0.08029, 0.5504, 0.1167, 0.5841, 0.08408, 0.6196, 0.0549, 0.6167, 0.05045, 0.5803, 0.08029, 0.6196, 0.0549, 0.6602, 0.03322, 0.6582, 0.02827, 0.6167, 0.05045, 0.6602, 0.03322, 0.7042, 0.01986, 0.7032, 0.01461, 0.6582, 0.02827, 0.7042, 0.01986, 0.75, 0.01535, 0.75, 0.01, 0.7032, 0.01461, 0.75, 0.01535, 0.7958, 0.01986, 0.7968, 0.01461, 0.75, 0.01, 0.7958, 0.01986, 0.8398, 0.03322, 0.8418, 0.02827, 0.7968, 0.01461, 0.8398, 0.03322, 0.8804, 0.0549, 0.8833, 0.05045, 0.8418, 0.02827, 0.8804, 0.0549, 0.9159, 0.08408, 0.9197, 0.08029, 0.8833, 0.05045, 0.9159, 0.08408, 0.9451, 0.1196, 0.9496, 0.1167, 0.9197, 0.08029, 0.9451, 0.1196, 0.9668, 0.1602, 0.9717, 0.1582, 0.9496, 0.1167, 0.9668, 0.1602, 0.9801, 0.2042, 0.9854, 0.2032, 0.9717, 0.1582, 0.9801, 0.2042, 0.9846, 0.25, 0.99, 0.25, 0.9854, 0.2032, 0.9846, 0.25, 0.9801, 0.2958, 0.9854, 0.2968, 0.99, 0.25, 0.9801, 0.2958, 0.9668, 0.3398, 0.9717, 0.3418, 0.9854, 0.2968, 0.9668, 0.3398, 0.9451, 0.3804, 0.9496, 0.3833, 0.9717, 0.3418, 0.9451, 0.3804, 0.9159, 0.4159, 0.9197, 0.4197, 0.9496, 0.3833, 0.9159, 0.4159, 0.8804, 0.4451, 0.8833, 0.4496, 0.9197, 0.4197, 0.8804, 0.4451, 0.8398, 0.4668, 0.8418, 0.4717, 0.8833, 0.4496, 0.8398, 0.4668, 0.7958, 0.4801, 0.7968, 0.4854, 0.8418, 0.4717, 0.7958, 0.4801, 0.75, 0.4846, 0.75, 0.49, 0.7968, 0.4854, 0.25, 0.5, 0.2578, 0.5, 0.2656, 0.5, 0.2578, 0.5, 0.2635, 0.5, 0.2656, 0.5, 0.2635, 0.5, 0.2656, 0.5, 0.2656, 0.5, 0.2656, 0.5, 0.2656, 0.5, 0.2656, 0.5, 0.2656, 0.5, 0.2656, 0.5, 0.2656, 0.5, 0.2656, 0.5, 0.2656, 0.5, 0.2656, 0.5, 0.25, 0.5, 0.25, 1.0, 0.2578, 1.0, 0.2578, 0.5, 0.2578, 0.5, 0.2578, 1.0, 0.2649, 1.0, 0.2656, 0.5, 0.2656, 0.5, 0.2649, 1.0, 0.2656, 1.0, 0.2656, 0.5, 0.2656, 0.5, 0.2656, 1.0, 0.2649, 1.0, 0.2656, 0.5, 0.2656, 0.5, 0.2649, 1.0, 0.2578, 1.0, 0.2578, 0.5, 0.2578, 0.5, 0.2578, 1.0, 0.25, 1.0, 0.25, 0.5, 0.2656, 0.5, 0.2656, 0.5, 0.2656, 0.5, 0.2656, 0.5, 0.2656, 0.5, 0.2656, 0.5, 0.2656, 0.5, 0.2656, 0.5, 0.2656, 0.5, 0.2656, 0.5, 0.2656, 0.5, 0.2656, 0.5, 0.2656, 0.5, 0.2656, 0.5, 0.25, 0.5, 0.2578, 0.5, 0.2656, 0.5, 0.2578, 0.5, 0.2635, 0.5, 0.2656, 0.5, 0.2635, 0.5, 0.2656, 0.5, 0.2656, 0.5, 0.2656, 0.5, 0.2656, 1.0, 0.2649, 1.0, 0.2656, 0.5, 0.2656, 0.5, 0.2649, 1.0, 0.2578, 1.0, 0.2578, 0.5, 0.2578, 0.5, 0.2578, 1.0, 0.25, 1.0, 0.25, 0.5, 0.25, 0.5, 0.25, 1.0, 0.2578, 1.0, 0.2578, 0.5, 0.2578, 0.5, 0.2578, 1.0, 0.2649, 1.0, 0.2656, 0.5, 0.2656, 0.5, 0.2649, 1.0, 0.2656, 1.0, 0.2656, 0.5, 0.2656, 0.5, 0.2656, 0.5, 0.2656, 0.5, 0.2656, 0.5, 0.2656, 0.5, 0.4844, 0.5, 0.4844, 0.5, 0.4844, 0.5, 0.4844, 0.5, 0.4844, 0.5, 0.4844, 0.5, 0.4844, 0.5, 0.4844, 0.5, 0.4844, 0.5, 0.5, 0.5, 0.4922, 0.5, 0.4844, 0.5, 0.4922, 0.5, 0.4865, 0.5, 0.4844, 0.5, 0.4865, 0.5, 0.4844, 0.5, 0.4844, 0.5, 0.5, 1.0, 0.5, 0.5, 0.4922, 0.5, 0.4922, 1.0, 0.4922, 1.0, 0.4922, 0.5, 0.4844, 0.5, 0.4851, 1.0, 0.4851, 1.0, 0.4844, 0.5, 0.4844, 0.5, 0.4844, 1.0, 0.4844, 1.0, 0.4844, 0.5, 0.4844, 0.5, 0.4851, 1.0, 0.4851, 1.0, 0.4844, 0.5, 0.4922, 0.5, 0.4922, 1.0, 0.4922, 1.0, 0.4922, 0.5, 0.5, 0.5, 0.5, 1.0, 0.4844, 0.5, 0.4844, 1.0, 0.4844, 1.0, 0.4844, 0.5, 0.5, 0.5, 0.4952, 0.5, 0.4844, 0.5, 0.4952, 0.5, 0.4908, 0.5, 0.4844, 0.5, 0.4908, 0.5, 0.4874, 0.5, 0.4844, 0.5, 0.4874, 0.5, 0.4851, 0.5, 0.4844, 0.5, 0.4851, 0.5, 0.4844, 0.5, 0.4844, 0.5, 0.4844, 0.5, 0.4844, 0.5, 0.4844, 0.5, 0.4844, 0.5, 0.4844, 0.5, 0.4844, 0.5, 0.4844, 0.5, 0.4844, 0.5, 0.4844, 0.5, 0.4844, 0.5, 0.4844, 0.5, 0.4844, 0.5, 0.4844, 0.5, 0.4844, 0.5, 0.4844, 0.5, 0.4844, 1.0, 0.4844, 0.5, 0.4844, 0.5, 0.4846, 1.0, 0.4846, 1.0, 0.4844, 0.5, 0.4844, 0.5, 0.4854, 1.0, 0.4854, 1.0, 0.4844, 0.5, 0.4908, 0.5, 0.4908, 1.0, 0.4908, 1.0, 0.4908, 0.5, 0.4952, 0.5, 0.4952, 1.0, 0.4952, 1.0, 0.4952, 0.5, 0.5, 0.5, 0.5, 1.0, 0.5, 1.0, 0.5, 0.5, 0.4952, 0.5, 0.4952, 1.0, 0.4952, 1.0, 0.4952, 0.5, 0.4908, 0.5, 0.4908, 1.0, 0.4908, 1.0, 0.4908, 0.5, 0.4844, 0.5, 0.4854, 1.0, 0.4854, 1.0, 0.4844, 0.5, 0.4844, 0.5, 0.4846, 1.0, 0.4846, 1.0, 0.4844, 0.5, 0.4844, 0.5, 0.4844, 1.0, 0.4844, 0.5, 0.4844, 0.5, 0.4844, 1.0, 0.4844, 1.0, 0.25, 1.0, 0.25, 0.5, 0.256, 0.5, 0.256, 1.0, 0.256, 1.0, 0.256, 0.5, 0.2641, 0.5, 0.2641, 1.0, 0.2641, 1.0, 0.2641, 0.5, 0.2652, 0.5, 0.2652, 1.0, 0.2652, 1.0, 0.2652, 0.5, 0.2656, 0.5, 0.2656, 1.0, 0.2656, 1.0, 0.2656, 0.5, 0.2652, 0.5, 0.2652, 1.0, 0.2652, 1.0, 0.2652, 0.5, 0.2641, 0.5, 0.2641, 1.0, 0.2641, 1.0, 0.2641, 0.5, 0.256, 0.5, 0.256, 1.0, 0.256, 1.0, 0.256, 0.5, 0.25, 0.5, 0.25, 1.0, 0.25, 0.5, 0.2656, 0.5, 0.2656, 0.5, 0.2652, 0.5, 0.2641, 0.5, 0.256, 0.5, 0.25, 0.5, 0.25, 0.5, 0.4844, 0.5, 0.4844, 0.5, 0.4844, 0.5, 0.4844, 0.5, 0.4844, 0.5, 0.4844, 0.5, 0.4844, 0.5, 0.4844, 0.5, 0.4844, 0.5, 0.4844, 0.5, 0.4844, 0.5, 0.4844, 0.5, 0.5, 0.5, 0.494, 0.5, 0.4844, 0.5, 0.494, 0.5, 0.489, 0.5, 0.4844, 0.5, 0.489, 0.5, 0.4856, 0.5, 0.4844, 0.5, 0.4856, 0.5, 0.4844, 0.5, 0.4844, 0.5, 0.5, 1.0, 0.5, 0.5, 0.494, 0.5, 0.494, 1.0, 0.494, 1.0, 0.494, 0.5, 0.4844, 0.5, 0.4859, 1.0, 0.4859, 1.0, 0.4844, 0.5, 0.4844, 0.5, 0.4848, 1.0, 0.4848, 1.0, 0.4844, 0.5, 0.4844, 0.5, 0.4844, 1.0, 0.4844, 1.0, 0.4844, 0.5, 0.4844, 0.5, 0.4848, 1.0, 0.4848, 1.0, 0.4844, 0.5, 0.4844, 0.5, 0.4859, 1.0, 0.4859, 1.0, 0.4844, 0.5, 0.494, 0.5, 0.494, 1.0, 0.494, 1.0, 0.494, 0.5, 0.5, 0.5, 0.5, 1.0, 0.5, 1.0, 0.5, 1.0, 0.5, 1.0, 0.494, 1.0, 0.4859, 1.0, 0.4848, 1.0, 0.4844, 1.0, 0.4844, 1.0, 0.2656, 1.0, 0.2656, 0.5, 0.2652, 0.5, 0.2652, 1.0, 0.2652, 1.0, 0.2652, 0.5, 0.2641, 0.5, 0.2641, 1.0, 0.2641, 1.0, 0.2641, 0.5, 0.256, 0.5, 0.256, 1.0, 0.256, 1.0, 0.256, 0.5, 0.25, 0.5, 0.25, 1.0, 0.25, 1.0, 0.25, 0.5, 0.256, 0.5, 0.256, 1.0, 0.256, 1.0, 0.256, 0.5, 0.2641, 0.5, 0.2641, 1.0, 0.2641, 1.0, 0.2641, 0.5, 0.2652, 0.5, 0.2652, 1.0, 0.2652, 1.0, 0.2652, 0.5, 0.2656, 0.5, 0.2656, 1.0, 0.2656, 0.5, 0.2656, 0.5, 0.2656, 1.0, 0.2656, 1.0, 0.5, 0.5, 0.494, 0.5, 0.4844, 0.5, 0.494, 0.5, 0.489, 0.5, 0.4844, 0.5, 0.489, 0.5, 0.4856, 0.5, 0.4844, 0.5, 0.4856, 0.5, 0.4844, 0.5, 0.4844, 0.5, 0.4844, 0.5, 0.4844, 0.5, 0.4844, 0.5, 0.4844, 0.5, 0.4844, 0.5, 0.4844, 0.5, 0.4844, 0.5, 0.4844, 0.5, 0.4844, 0.5, 0.4844, 0.5, 0.4844, 0.5, 0.4844, 0.5, 0.4844, 1.0, 0.4844, 0.5, 0.4844, 0.5, 0.4848, 1.0, 0.4848, 1.0, 0.4844, 0.5, 0.4844, 0.5, 0.4859, 1.0, 0.4859, 1.0, 0.4844, 0.5, 0.494, 0.5, 0.494, 1.0, 0.494, 1.0, 0.494, 0.5, 0.5, 0.5, 0.5, 1.0, 0.5, 1.0, 0.5, 0.5, 0.494, 0.5, 0.494, 1.0, 0.494, 1.0, 0.494, 0.5, 0.4844, 0.5, 0.4859, 1.0, 0.4859, 1.0, 0.4844, 0.5, 0.4844, 0.5, 0.4848, 1.0, 0.4848, 1.0, 0.4844, 0.5, 0.4844, 0.5, 0.4844, 1.0, 0.5, 1.0, 0.4844, 1.0, 0.4844, 1.0, 0.4848, 1.0, 0.4859, 1.0, 0.494, 1.0, 0.5, 1.0, 0.5, 1.0])
me_cylinder.use_remesh_fix_poles = True
me_cylinder.use_remesh_preserve_attributes = False
me_cylinder.use_mirror_vertex_groups = False
me_cylinder.update()

# ---- objects
ob_cylinder = bpy.data.objects.new('Cylinder', me_cylinder)

# ---- transforms, parenting, visibility, modifiers, constraints
ob_cylinder.location = (0.0, 0.0, 0.0)
ob_cylinder.lineart.crease_threshold = 0.0

# ---- collection membership
scene.collection.objects.link(ob_cylinder)

# ---- scene / render settings (as saved in the file)
scene.frame_start = 1; scene.frame_end = 250; scene.frame_set(2)
scene.render.engine = 'BLENDER_EEVEE_NEXT'
scene.cycles.use_denoising = False
scene.cycles.samples = 128
scene.cycles.sampling_pattern = 'TABULATED_SOBOL'
scene.cycles.use_adaptive_sampling = False
scene.cycles.use_light_tree = False
scene.view_settings.view_transform = 'Filmic'
bpy.context.view_layer.update()

# ---- added for rendering (the .blend has no active camera and no usable light): camera, sun
cam_auto = bpy.data.cameras.new('AutoCamera')
cam_auto.lens = 50.0
cam_auto.sensor_width = 36.0
cam_auto.clip_end = 1000.0
ob_auto_camera = bpy.data.objects.new('AutoCamera', cam_auto)
scene.collection.objects.link(ob_auto_camera)
ob_auto_camera.location = (5.44449, -6.53338, 4.35559)
ob_auto_camera.rotation_euler = (1.09748, -7.21219e-08, 0.694738)
scene.camera = ob_auto_camera
light_auto_sun = bpy.data.lights.new('AutoSun', 'SUN')
light_auto_sun.energy = 3.0
light_auto_sun.angle = 0.0523599
ob_auto_sun = bpy.data.objects.new('AutoSun', light_auto_sun)
scene.collection.objects.link(ob_auto_sun)
ob_auto_sun.rotation_euler = (0.872665, 0.174533, 0.523599)
bpy.context.view_layer.update()
